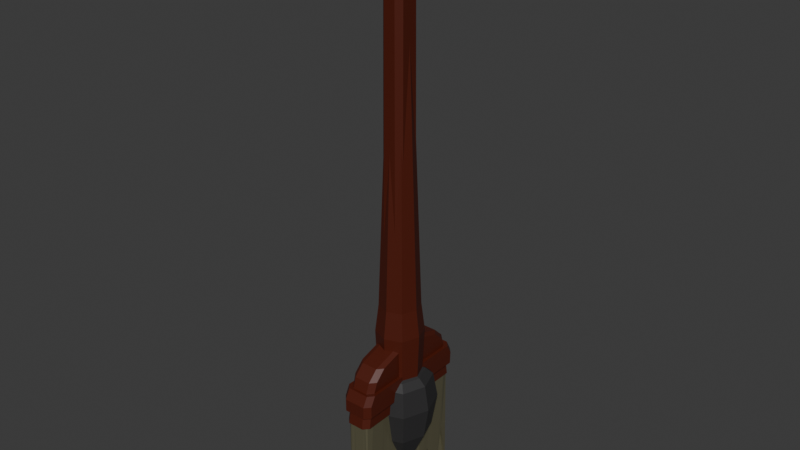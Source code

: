 # Source: paintbrush.blend  (saved by Blender 4.0.36; exported with 4.5.12 LTS)
import bpy
from mathutils import Matrix  # noqa: F401  (used for matrix-valued properties, if any)

bpy.ops.wm.read_factory_settings(use_empty=True)
scene = bpy.context.scene
scene.name = 'Scene'

# ---- collections
col_collection = bpy.data.collections.new('Collection'); scene.collection.children.link(col_collection)

# ---- materials (node trees are filled in below, after node groups)
mat_brush_gery01 = bpy.data.materials.new('Brush_Gery01')
mat_brush_gery01.use_transparent_shadow = False
mat_wood_brown1 = bpy.data.materials.new('Wood_Brown1')
mat_wood_brown1.alpha_threshold = 0.0
mat_wood_brown1.use_transparent_shadow = False
mat_wood_brown1.roughness = 0.5
mat_wood_brown1.line_color = (0.0, 0.0, 0.0, 1.0)
mat_brush_thick = bpy.data.materials.new('Brush_thick')
mat_brush_thick.use_transparent_shadow = False

# ---- material node trees
mat_brush_gery01.use_nodes = True; mat_brush_gery01.node_tree.nodes.clear()
_N = mat_brush_gery01.node_tree.nodes; _L = mat_brush_gery01.node_tree.links
n0 = _N.new('ShaderNodeBsdfPrincipled'); n0.name = 'Principled BSDF'; n0.location = (10, 300)
n0.inputs[0].default_value = (0.03097, 0.03003, 0.03103, 1.0)
n0.inputs[3].default_value = 1.45
n1 = _N.new('ShaderNodeOutputMaterial'); n1.name = 'Material Output'; n1.location = (300, 300)
_L.new(n0.outputs[0], n1.inputs[0])
n1.is_active_output = True
mat_wood_brown1.use_nodes = True; mat_wood_brown1.node_tree.nodes.clear()
_N = mat_wood_brown1.node_tree.nodes; _L = mat_wood_brown1.node_tree.links
n0 = _N.new('ShaderNodeOutputMaterial'); n0.name = 'Material Output'; n0.location = (300, 300)
n1 = _N.new('ShaderNodeBsdfPrincipled'); n1.name = 'Principled BSDF'; n1.location = (10, 300)
n1.inputs[0].default_value = (0.08007, 0.01073, 0.003378, 1.0)
n1.inputs[3].default_value = 1.45
_L.new(n1.outputs[0], n0.inputs[0])
n0.is_active_output = True
mat_brush_thick.use_nodes = True; mat_brush_thick.node_tree.nodes.clear()
_N = mat_brush_thick.node_tree.nodes; _L = mat_brush_thick.node_tree.links
n0 = _N.new('ShaderNodeBsdfPrincipled'); n0.name = 'Principled BSDF'; n0.location = (10, 300)
n0.inputs[0].default_value = (0.1928, 0.1793, 0.1086, 1.0)
n0.inputs[1].default_value = 0.4653
n0.inputs[2].default_value = 0.1616
n0.inputs[3].default_value = 1.45
n1 = _N.new('ShaderNodeOutputMaterial'); n1.name = 'Material Output'; n1.location = (300, 300)
_L.new(n0.outputs[0], n1.inputs[0])
n1.is_active_output = True

# ---- world
world_world = bpy.data.worlds.new('World'); scene.world = world_world
world_world.use_nodes = True; world_world.node_tree.nodes.clear()
_N = world_world.node_tree.nodes; _L = world_world.node_tree.links
n0 = _N.new('ShaderNodeOutputWorld'); n0.name = 'World Output'; n0.location = (300, 300)
n1 = _N.new('ShaderNodeBackground'); n1.name = 'Background'; n1.location = (10, 300)
n1.inputs[0].default_value = (0.05088, 0.05088, 0.05088, 1.0)
_L.new(n1.outputs[0], n0.inputs[0])
n0.is_active_output = True
world_world.color = (0.05088, 0.05088, 0.05088)
world_world.use_sun_shadow = False
world_world.sun_shadow_jitter_overblur = 0.0

# ---- meshes
me_cube_001 = bpy.data.meshes.new('Cube.001')
me_cube_001.from_pydata([(-0.001367, -0.001367, -0.09585), (-0.01039, -0.01039, 0.01555), (-0.001367, 0.001367, -0.09585), (-0.01039, 0.01039, 0.01555), (0.001367, -0.001367, -0.09585), (0.01039, -0.01039, 0.01555), (0.001367, 0.001367, -0.09585), (0.01039, 0.01039, 0.01555), (5.926e-11, 0.001864, -0.0958), (-2.641e-12, 0.01416, 0.0155), (5.926e-11, -0.001864, -0.0958), (-2.641e-12, -0.01416, 0.0155), (-0.001864, 2.963e-11, -0.0958), (-0.01416, 0.0, 0.0155), (0.001864, 2.963e-11, -0.0958), (0.01416, 0.0, 0.0155), (-1.148e-12, 0.0, 0.01466), (-0.01359, -0.01359, 0.01324), (-0.01359, 0.01359, 0.01324), (0.01359, 0.01359, 0.01324), (0.01359, -0.01359, 0.01324), (-3.242e-12, -0.01853, 0.01319), (-3.242e-12, 0.01853, 0.01319), (0.01853, 0.0, 0.01319), (-0.01853, 0.0, 0.01319), (-0.01755, 0.01755, 0.008237), (0.01755, 0.01755, 0.008237), (0.01755, -0.01755, 0.008237), (-4.17e-12, -0.02392, 0.008154), (-4.17e-12, 0.02392, 0.008154), (0.02392, 6.548e-14, 0.008154), (-0.02392, 6.548e-14, 0.008154), (-0.01755, -0.01755, 0.008237), (-0.02004, 0.02004, -0.01133), (0.02004, 0.02004, -0.01133), (0.02004, -0.02004, -0.01133), (1.352e-13, -0.02726, -0.01161), (1.352e-13, 0.02726, -0.01161), (0.02726, 2.98e-12, -0.01161), (-0.02726, 2.98e-12, -0.01161), (-0.02004, -0.02004, -0.01133), (-0.01706, 0.01706, -0.03652), (0.01706, 0.01706, -0.03652), (0.01706, -0.01706, -0.03652), (4.708e-11, -0.02317, -0.03688), (4.708e-11, 0.02317, -0.03688), (0.02317, 1.109e-11, -0.03688), (-0.02317, 1.109e-11, -0.03688), (-0.01706, -0.01706, -0.03652), (0.0001981, -0.0004887, -0.09652), (0.0004887, 0.0001981, -0.09652), (-0.0001981, 0.0004887, -0.09652), (-0.0004887, -0.0001981, -0.09652), (-0.006312, 0.006312, -0.06811), (0.006312, 0.006312, -0.06811), (0.006312, -0.006312, -0.06811), (4.914e-11, -0.008584, -0.06813), (4.914e-11, 0.008584, -0.06813), (0.008584, 1.953e-11, -0.06813), (-0.008584, 1.953e-11, -0.06813), (-0.006312, -0.006312, -0.06811), (-0.002822, 0.002822, -0.08404), (0.002822, 0.002822, -0.08404), (0.002822, -0.002822, -0.08404), (6.153e-11, -0.003845, -0.08393), (6.153e-11, 0.003845, -0.08393), (0.003845, 2.589e-11, -0.08393), (-0.003845, 2.589e-11, -0.08393), (-0.002822, -0.002822, -0.08404), (-0.001819, 0.001819, -0.09057), (0.001819, 0.001819, -0.09057), (0.001819, -0.001819, -0.09057), (6.345e-11, -0.00248, -0.0905), (6.345e-11, 0.00248, -0.0905), (0.00248, 2.853e-11, -0.0905), (-0.00248, 2.853e-11, -0.0905), (-0.001819, -0.001819, -0.09057), (0.001738, 0.001738, 0.3633), (0.01091, 0.01091, -0.02037), (0.001738, -0.001738, 0.3633), (0.01091, -0.01091, -0.02037), (-0.001738, 0.001738, 0.3633), (-0.01091, 0.01091, -0.02037), (-0.001738, -0.001738, 0.3633), (-0.01091, -0.01091, -0.02037), (0.0, 0.01528, -0.02037), (0.0, -0.004683, 0.3602), (0.0, -0.01528, -0.02037), (0.0, 0.004683, 0.3602), (-0.01528, 0.0, -0.02037), (0.004683, 0.0, 0.3602), (-0.004683, 0.0, 0.3602), (0.01528, 0.0, -0.02037), (0.0, 0.0, -0.02037), (6.914e-10, 1.82e-11, 0.3633), (0.01091, 0.01091, 0.0701), (-0.01091, -0.01091, 0.0701), (0.01091, -0.01091, 0.0701), (-0.01091, 0.01091, 0.0701), (0.0, 0.01528, 0.0701), (0.0, -0.01528, 0.0701), (0.01528, 0.0, 0.0701), (-0.01528, 0.0, 0.0701), (0.01277, 0.01277, 0.04842), (0.01277, -0.01277, 0.04842), (-0.01277, 0.01277, 0.04842), (0.0, 0.01788, 0.04842), (0.0, -0.01788, 0.04842), (0.01788, 0.0, 0.04842), (-0.01788, 0.0, 0.04842), (-0.01277, -0.01277, 0.04842), (6.914e-10, -0.001738, 0.3633), (0.0, 0.003344, 0.3622), (-0.003344, 0.0, 0.3622), (0.001738, 1.82e-11, 0.3633), (-0.003344, -0.003344, 0.3622), (0.0, -0.003344, 0.3622), (0.003344, -0.003344, 0.3622), (-0.003344, 0.003344, 0.3622), (6.914e-10, 0.001738, 0.3633), (0.003344, 0.003344, 0.3622), (-0.001738, 1.82e-11, 0.3633), (0.003344, 0.0, 0.3622), (-0.007127, -0.007127, 0.2161), (0.007127, 0.007127, 0.2161), (0.007127, -0.007127, 0.2161), (-0.007127, 0.007127, 0.2161), (0.0, 0.00998, 0.2152), (0.0, -0.00998, 0.2152), (0.00998, 0.0, 0.2152), (-0.00998, 0.0, 0.2152), (0.009018, 0.009018, 0.1431), (0.009018, -0.009018, 0.1431), (-0.009018, 0.009018, 0.1431), (0.0, 0.01263, 0.1426), (0.0, -0.01263, 0.1426), (0.01263, 0.0, 0.1426), (-0.01263, 0.0, 0.1426), (-0.009018, -0.009018, 0.1431), (-0.005235, -0.005235, 0.2891), (0.005235, 0.005235, 0.2891), (0.005235, -0.005235, 0.2891), (-0.005235, 0.005235, 0.2891), (0.0, 0.007332, 0.2877), (0.0, -0.007332, 0.2877), (0.007332, 0.0, 0.2877), (-0.007332, 0.0, 0.2877)], [], [(24, 13, 3, 18), (22, 9, 7, 19), (23, 15, 5, 20), (21, 11, 1, 17), (16, 13, 1, 11), (15, 16, 11, 5), (20, 5, 11, 21), (18, 3, 9, 22), (7, 9, 16, 15), (9, 3, 13, 16), (19, 7, 15, 23), (17, 1, 13, 24), (32, 17, 24, 31), (26, 19, 23, 30), (25, 18, 22, 29), (27, 20, 21, 28), (28, 21, 17, 32), (30, 23, 20, 27), (29, 22, 19, 26), (31, 24, 18, 25), (39, 31, 25, 33), (37, 29, 26, 34), (38, 30, 27, 35), (36, 28, 32, 40), (35, 27, 28, 36), (33, 25, 29, 37), (34, 26, 30, 38), (40, 32, 31, 39), (48, 40, 39, 47), (42, 34, 38, 46), (41, 33, 37, 45), (43, 35, 36, 44), (44, 36, 40, 48), (46, 38, 35, 43), (45, 37, 34, 42), (47, 39, 33, 41), (59, 47, 41, 53), (57, 45, 42, 54), (58, 46, 43, 55), (56, 44, 48, 60), (55, 43, 44, 56), (53, 41, 45, 57), (54, 42, 46, 58), (60, 48, 47, 59), (0, 12, 52), (51, 52, 12, 2), (6, 14, 50), (14, 4, 49, 50), (4, 10, 49), (8, 6, 50, 51), (50, 49, 52, 51), (2, 8, 51), (10, 0, 52, 49), (68, 60, 59, 67), (62, 54, 58, 66), (61, 53, 57, 65), (63, 55, 56, 64), (64, 56, 60, 68), (66, 58, 55, 63), (65, 57, 54, 62), (67, 59, 53, 61), (75, 67, 61, 69), (73, 65, 62, 70), (74, 66, 63, 71), (72, 64, 68, 76), (71, 63, 64, 72), (69, 61, 65, 73), (70, 62, 66, 74), (76, 68, 67, 75), (0, 76, 75, 12), (6, 70, 74, 14), (2, 69, 73, 8), (4, 71, 72, 10), (10, 72, 76, 0), (14, 74, 71, 4), (8, 73, 70, 6), (12, 75, 69, 2), (116, 115, 86), (144, 86, 115, 139), (146, 91, 118, 142), (93, 92, 80, 87), (145, 90, 117, 141), (143, 88, 120, 140), (142, 118, 88, 143), (89, 93, 87, 84), (141, 117, 86, 144), (117, 116, 86), (120, 88, 112), (82, 85, 93, 89), (140, 120, 90, 145), (85, 78, 92, 93), (139, 115, 91, 146), (118, 91, 113), (110, 96, 102, 109), (103, 95, 101, 108), (104, 97, 100, 107), (105, 98, 99, 106), (106, 99, 95, 103), (108, 101, 97, 104), (109, 102, 98, 105), (107, 100, 96, 110), (87, 107, 110, 84), (89, 109, 105, 82), (92, 108, 104, 80), (85, 106, 103, 78), (82, 105, 106, 85), (80, 104, 107, 87), (78, 103, 108, 92), (84, 110, 109, 89), (113, 91, 115), (114, 94, 111, 79), (88, 118, 112), (77, 119, 94, 114), (94, 121, 83, 111), (119, 81, 121, 94), (90, 122, 117), (90, 120, 122), (111, 83, 115, 116), (79, 111, 116, 117), (81, 119, 112, 118), (119, 77, 120, 112), (83, 121, 113, 115), (121, 81, 118, 113), (114, 79, 117, 122), (77, 114, 122, 120), (138, 123, 130, 137), (131, 124, 129, 136), (132, 125, 128, 135), (133, 126, 127, 134), (134, 127, 124, 131), (136, 129, 125, 132), (137, 130, 126, 133), (135, 128, 123, 138), (100, 135, 138, 96), (102, 137, 133, 98), (101, 136, 132, 97), (99, 134, 131, 95), (98, 133, 134, 99), (97, 132, 135, 100), (95, 131, 136, 101), (96, 138, 137, 102), (123, 139, 146, 130), (124, 140, 145, 129), (125, 141, 144, 128), (126, 142, 143, 127), (127, 143, 140, 124), (129, 145, 141, 125), (130, 146, 142, 126), (128, 144, 139, 123)])
me_cube_001.polygons.foreach_set('material_index', [0, 0, 0, 0, 0, 0, 0, 0, 0, 0, 0, 0, 0, 0, 0, 0, 0, 0, 0, 0, 0, 0, 0, 0, 0, 0, 0, 0, 0, 0, 0, 0, 0, 0, 0, 0, 0, 0, 0, 0, 0, 0, 0, 0, 0, 0, 0, 0, 0, 0, 0, 0, 0, 0, 0, 0, 0, 0, 0, 0, 0, 0, 0, 0, 0, 0, 0, 0, 0, 0, 0, 0, 0, 0, 0, 0, 0, 1, 1, 1, 1, 1, 1, 1, 1, 1, 1, 1, 1, 1, 1, 1, 1, 1, 1, 1, 1, 1, 1, 1, 1, 1, 1, 1, 1, 1, 1, 1, 1, 1, 1, 1, 1, 1, 1, 1, 1, 1, 1, 1, 1, 1, 1, 1, 1, 1, 1, 1, 1, 1, 1, 1, 1, 1, 1, 1, 1, 1, 1, 1, 1, 1, 1, 1, 1, 1, 1, 1, 1])
_uv = me_cube_001.uv_layers.new(name='UVMap')
_uv.uv.foreach_set('vector', [0.5988, 0.125, 0.625, 0.125, 0.625, 0.25, 0.5988, 0.25, 0.5988, 0.375, 0.625, 0.375, 0.625, 0.5, 0.5988, 0.5, 0.5988, 0.625, 0.625, 0.625, 0.625, 0.75, 0.5988, 0.75, 0.5988, 0.875, 0.625, 0.875, 0.625, 1.0, 0.5988, 1.0, 0.75, 0.625, 0.875, 0.625, 0.875, 0.75, 0.75, 0.75, 0.625, 0.625, 0.75, 0.625, 0.75, 0.75, 0.625, 0.75, 0.5988, 0.75, 0.625, 0.75, 0.625, 0.875, 0.5988, 0.875, 0.5988, 0.25, 0.625, 0.25, 0.625, 0.375, 0.5988, 0.375, 0.625, 0.5, 0.75, 0.5, 0.75, 0.625, 0.625, 0.625, 0.75, 0.5, 0.875, 0.5, 0.875, 0.625, 0.75, 0.625, 0.5988, 0.5, 0.625, 0.5, 0.625, 0.625, 0.5988, 0.625, 0.5988, 0.0, 0.625, 0.0, 0.625, 0.125, 0.5988, 0.125, 0.5686, 0.0, 0.5988, 0.0, 0.5988, 0.125, 0.5686, 0.125, 0.5686, 0.5, 0.5988, 0.5, 0.5988, 0.625, 0.5686, 0.625, 0.5686, 0.25, 0.5988, 0.25, 0.5988, 0.375, 0.5686, 0.375, 0.5686, 0.75, 0.5988, 0.75, 0.5988, 0.875, 0.5686, 0.875, 0.5686, 0.875, 0.5988, 0.875, 0.5988, 1.0, 0.5686, 1.0, 0.5686, 0.625, 0.5988, 0.625, 0.5988, 0.75, 0.5686, 0.75, 0.5686, 0.375, 0.5988, 0.375, 0.5988, 0.5, 0.5686, 0.5, 0.5686, 0.125, 0.5988, 0.125, 0.5988, 0.25, 0.5686, 0.25, 0.505, 0.125, 0.5686, 0.125, 0.5686, 0.25, 0.505, 0.25, 0.505, 0.375, 0.5686, 0.375, 0.5686, 0.5, 0.505, 0.5, 0.505, 0.625, 0.5686, 0.625, 0.5686, 0.75, 0.505, 0.75, 0.505, 0.875, 0.5686, 0.875, 0.5686, 1.0, 0.505, 1.0, 0.505, 0.75, 0.5686, 0.75, 0.5686, 0.875, 0.505, 0.875, 0.505, 0.25, 0.5686, 0.25, 0.5686, 0.375, 0.505, 0.375, 0.505, 0.5, 0.5686, 0.5, 0.5686, 0.625, 0.505, 0.625, 0.505, 0.0, 0.5686, 0.0, 0.5686, 0.125, 0.505, 0.125, 0.4427, 0.0, 0.505, 0.0, 0.505, 0.125, 0.4427, 0.125, 0.4427, 0.5, 0.505, 0.5, 0.505, 0.625, 0.4427, 0.625, 0.4427, 0.25, 0.505, 0.25, 0.505, 0.375, 0.4427, 0.375, 0.4427, 0.75, 0.505, 0.75, 0.505, 0.875, 0.4427, 0.875, 0.4427, 0.875, 0.505, 0.875, 0.505, 1.0, 0.4427, 1.0, 0.4427, 0.625, 0.505, 0.625, 0.505, 0.75, 0.4427, 0.75, 0.4427, 0.375, 0.505, 0.375, 0.505, 0.5, 0.4427, 0.5, 0.4427, 0.125, 0.505, 0.125, 0.505, 0.25, 0.4427, 0.25, 0.4181, 0.125, 0.4427, 0.125, 0.4427, 0.25, 0.4181, 0.25, 0.4181, 0.375, 0.4427, 0.375, 0.4427, 0.5, 0.4181, 0.5, 0.4181, 0.625, 0.4427, 0.625, 0.4427, 0.75, 0.4181, 0.75, 0.4181, 0.875, 0.4427, 0.875, 0.4427, 1.0, 0.4181, 1.0, 0.4181, 0.75, 0.4427, 0.75, 0.4427, 0.875, 0.4181, 0.875, 0.4181, 0.25, 0.4427, 0.25, 0.4427, 0.375, 0.4181, 0.375, 0.4181, 0.5, 0.4427, 0.5, 0.4427, 0.625, 0.4181, 0.625, 0.4181, 0.0, 0.4427, 0.0, 0.4427, 0.125, 0.4181, 0.125, 0.125, 0.75, 0.125, 0.625, 0.1956, 0.6603, 0.2009, 0.538, 0.1956, 0.6603, 0.125, 0.625, 0.125, 0.5, 0.375, 0.5, 0.375, 0.625, 0.3044, 0.5897, 0.375, 0.625, 0.375, 0.75, 0.2991, 0.712, 0.3044, 0.5897, 0.375, 0.75, 0.25, 0.75, 0.2991, 0.712, 0.25, 0.5, 0.375, 0.5, 0.3044, 0.5897, 0.2009, 0.538, 0.3044, 0.5897, 0.2991, 0.712, 0.1956, 0.6603, 0.2009, 0.538, 0.125, 0.5, 0.25, 0.5, 0.2009, 0.538, 0.25, 0.75, 0.125, 0.75, 0.1956, 0.6603, 0.2991, 0.712, 0.4003, 0.0, 0.4181, 0.0, 0.4181, 0.125, 0.4003, 0.125, 0.4003, 0.5, 0.4181, 0.5, 0.4181, 0.625, 0.4003, 0.625, 0.4003, 0.25, 0.4181, 0.25, 0.4181, 0.375, 0.4003, 0.375, 0.4003, 0.75, 0.4181, 0.75, 0.4181, 0.875, 0.4003, 0.875, 0.4003, 0.875, 0.4181, 0.875, 0.4181, 1.0, 0.4003, 1.0, 0.4003, 0.625, 0.4181, 0.625, 0.4181, 0.75, 0.4003, 0.75, 0.4003, 0.375, 0.4181, 0.375, 0.4181, 0.5, 0.4003, 0.5, 0.4003, 0.125, 0.4181, 0.125, 0.4181, 0.25, 0.4003, 0.25, 0.3884, 0.125, 0.4003, 0.125, 0.4003, 0.25, 0.3884, 0.25, 0.3884, 0.375, 0.4003, 0.375, 0.4003, 0.5, 0.3884, 0.5, 0.3884, 0.625, 0.4003, 0.625, 0.4003, 0.75, 0.3884, 0.75, 0.3884, 0.875, 0.4003, 0.875, 0.4003, 1.0, 0.3884, 1.0, 0.3884, 0.75, 0.4003, 0.75, 0.4003, 0.875, 0.3884, 0.875, 0.3884, 0.25, 0.4003, 0.25, 0.4003, 0.375, 0.3884, 0.375, 0.3884, 0.5, 0.4003, 0.5, 0.4003, 0.625, 0.3884, 0.625, 0.3884, 0.0, 0.4003, 0.0, 0.4003, 0.125, 0.3884, 0.125, 0.375, 0.0, 0.3884, 0.0, 0.3884, 0.125, 0.375, 0.125, 0.375, 0.5, 0.3884, 0.5, 0.3884, 0.625, 0.375, 0.625, 0.375, 0.25, 0.3884, 0.25, 0.3884, 0.375, 0.375, 0.375, 0.375, 0.75, 0.3884, 0.75, 0.3884, 0.875, 0.375, 0.875, 0.375, 0.875, 0.3884, 0.875, 0.3884, 1.0, 0.375, 1.0, 0.375, 0.625, 0.3884, 0.625, 0.3884, 0.75, 0.375, 0.75, 0.375, 0.375, 0.3884, 0.375, 0.3884, 0.5, 0.375, 0.5, 0.375, 0.125, 0.3884, 0.125, 0.3884, 0.25, 0.375, 0.25, 0.75, 0.7143, 0.875, 0.75, 0.75, 0.75, 0.5774, 0.875, 0.625, 0.875, 0.625, 1.0, 0.5774, 1.0, 0.5774, 0.125, 0.625, 0.125, 0.625, 0.25, 0.5774, 0.25, 0.25, 0.625, 0.375, 0.625, 0.375, 0.75, 0.25, 0.75, 0.5774, 0.625, 0.625, 0.625, 0.625, 0.75, 0.5774, 0.75, 0.5774, 0.375, 0.625, 0.375, 0.625, 0.5, 0.5774, 0.5, 0.5774, 0.25, 0.625, 0.25, 0.625, 0.375, 0.5774, 0.375, 0.125, 0.625, 0.25, 0.625, 0.25, 0.75, 0.125, 0.75, 0.5774, 0.75, 0.625, 0.75, 0.625, 0.875, 0.5774, 0.875, 0.625, 0.75, 0.75, 0.7143, 0.75, 0.75, 0.625, 0.5, 0.75, 0.5, 0.75, 0.5357, 0.125, 0.5, 0.25, 0.5, 0.25, 0.625, 0.125, 0.625, 0.5774, 0.5, 0.625, 0.5, 0.625, 0.625, 0.5774, 0.625, 0.25, 0.5, 0.375, 0.5, 0.375, 0.625, 0.25, 0.625, 0.5774, 0.0, 0.625, 0.0, 0.625, 0.125, 0.5774, 0.125, 0.875, 0.5, 0.875, 0.625, 0.8393, 0.625, 0.4202, 0.0, 0.4344, 0.0, 0.4344, 0.125, 0.4202, 0.125, 0.4202, 0.5, 0.4344, 0.5, 0.4344, 0.625, 0.4202, 0.625, 0.4202, 0.75, 0.4344, 0.75, 0.4344, 0.875, 0.4202, 0.875, 0.4202, 0.25, 0.4344, 0.25, 0.4344, 0.375, 0.4202, 0.375, 0.4202, 0.375, 0.4344, 0.375, 0.4344, 0.5, 0.4202, 0.5, 0.4202, 0.625, 0.4344, 0.625, 0.4344, 0.75, 0.4202, 0.75, 0.4202, 0.125, 0.4344, 0.125, 0.4344, 0.25, 0.4202, 0.25, 0.4202, 0.875, 0.4344, 0.875, 0.4344, 1.0, 0.4202, 1.0, 0.375, 0.875, 0.4202, 0.875, 0.4202, 1.0, 0.375, 1.0, 0.375, 0.125, 0.4202, 0.125, 0.4202, 0.25, 0.375, 0.25, 0.375, 0.625, 0.4202, 0.625, 0.4202, 0.75, 0.375, 0.75, 0.375, 0.375, 0.4202, 0.375, 0.4202, 0.5, 0.375, 0.5, 0.375, 0.25, 0.4202, 0.25, 0.4202, 0.375, 0.375, 0.375, 0.375, 0.75, 0.4202, 0.75, 0.4202, 0.875, 0.375, 0.875, 0.375, 0.5, 0.4202, 0.5, 0.4202, 0.625, 0.375, 0.625, 0.375, 0.0, 0.4202, 0.0, 0.4202, 0.125, 0.375, 0.125, 0.8393, 0.625, 0.875, 0.625, 0.875, 0.75, 0.6923, 0.625, 0.75, 0.625, 0.75, 0.6827, 0.6773, 0.6977, 0.75, 0.5, 0.875, 0.5, 0.75, 0.5357, 0.6773, 0.5523, 0.75, 0.5673, 0.75, 0.625, 0.6923, 0.625, 0.75, 0.625, 0.8077, 0.625, 0.8227, 0.6977, 0.75, 0.6827, 0.75, 0.5673, 0.8227, 0.5523, 0.8077, 0.625, 0.75, 0.625, 0.625, 0.625, 0.6607, 0.625, 0.625, 0.75, 0.625, 0.625, 0.625, 0.5, 0.6607, 0.625, 0.75, 0.6827, 0.8227, 0.6977, 0.875, 0.75, 0.75, 0.7143, 0.6773, 0.6977, 0.75, 0.6827, 0.75, 0.7143, 0.625, 0.75, 0.8227, 0.5523, 0.75, 0.5673, 0.75, 0.5357, 0.875, 0.5, 0.75, 0.5673, 0.6773, 0.5523, 0.625, 0.5, 0.75, 0.5357, 0.8227, 0.6977, 0.8077, 0.625, 0.8393, 0.625, 0.875, 0.75, 0.8077, 0.625, 0.8227, 0.5523, 0.875, 0.5, 0.8393, 0.625, 0.6923, 0.625, 0.6773, 0.6977, 0.625, 0.75, 0.6607, 0.625, 0.6773, 0.5523, 0.6923, 0.625, 0.6607, 0.625, 0.625, 0.5, 0.4821, 0.0, 0.5297, 0.0, 0.5297, 0.125, 0.4821, 0.125, 0.4821, 0.5, 0.5297, 0.5, 0.5297, 0.625, 0.4821, 0.625, 0.4821, 0.75, 0.5297, 0.75, 0.5297, 0.875, 0.4821, 0.875, 0.4821, 0.25, 0.5297, 0.25, 0.5297, 0.375, 0.4821, 0.375, 0.4821, 0.375, 0.5297, 0.375, 0.5297, 0.5, 0.4821, 0.5, 0.4821, 0.625, 0.5297, 0.625, 0.5297, 0.75, 0.4821, 0.75, 0.4821, 0.125, 0.5297, 0.125, 0.5297, 0.25, 0.4821, 0.25, 0.4821, 0.875, 0.5297, 0.875, 0.5297, 1.0, 0.4821, 1.0, 0.4344, 0.875, 0.4821, 0.875, 0.4821, 1.0, 0.4344, 1.0, 0.4344, 0.125, 0.4821, 0.125, 0.4821, 0.25, 0.4344, 0.25, 0.4344, 0.625, 0.4821, 0.625, 0.4821, 0.75, 0.4344, 0.75, 0.4344, 0.375, 0.4821, 0.375, 0.4821, 0.5, 0.4344, 0.5, 0.4344, 0.25, 0.4821, 0.25, 0.4821, 0.375, 0.4344, 0.375, 0.4344, 0.75, 0.4821, 0.75, 0.4821, 0.875, 0.4344, 0.875, 0.4344, 0.5, 0.4821, 0.5, 0.4821, 0.625, 0.4344, 0.625, 0.4344, 0.0, 0.4821, 0.0, 0.4821, 0.125, 0.4344, 0.125, 0.5297, 0.0, 0.5774, 0.0, 0.5774, 0.125, 0.5297, 0.125, 0.5297, 0.5, 0.5774, 0.5, 0.5774, 0.625, 0.5297, 0.625, 0.5297, 0.75, 0.5774, 0.75, 0.5774, 0.875, 0.5297, 0.875, 0.5297, 0.25, 0.5774, 0.25, 0.5774, 0.375, 0.5297, 0.375, 0.5297, 0.375, 0.5774, 0.375, 0.5774, 0.5, 0.5297, 0.5, 0.5297, 0.625, 0.5774, 0.625, 0.5774, 0.75, 0.5297, 0.75, 0.5297, 0.125, 0.5774, 0.125, 0.5774, 0.25, 0.5297, 0.25, 0.5297, 0.875, 0.5774, 0.875, 0.5774, 1.0, 0.5297, 1.0])
me_cube_001.materials.append(mat_brush_gery01)
me_cube_001.materials.append(mat_wood_brown1)
me_cube_001.update()
me_cube = bpy.data.meshes.new('Cube')
me_cube.from_pydata([(0.0213, -0.02752, 3.626), (-0.02119, -0.02752, 3.626), (0.02126, 0.02752, 3.626), (-0.02119, 0.02752, 3.626), (0.09975, -0.456, -0.1), (0.06011, -0.4974, -0.1), (0.1002, -0.08896, 0.3996), (0.06187, -0.1297, 0.3996), (0.06158, -0.3376, 0.3361), (0.1001, -0.2941, 0.3361), (0.06123, -0.4175, 0.257), (0.1, -0.3744, 0.257), (0.04007, -0.1013, 3.558), (0.07826, -0.06154, 3.558), (0.0111, -0.0639, 3.614), (0.04937, -0.024, 3.614), (0.02748, -0.03552, 3.623), (0.08921, -0.07534, 0.4367), (0.05105, -0.1155, 0.4367), (0.09682, -0.4407, 0.002835), (0.05694, -0.4822, 0.002835), (0.09695, -0.4006, 0.1759), (0.05776, -0.4435, 0.1759), (0.08074, -0.5032, 0.09997), (0.1204, -0.4613, 0.09997), (0.08097, -0.4635, 0.1763), (0.1206, -0.421, 0.1763), (0.1204, -0.4611, 0.002772), (0.08061, -0.5029, 0.002773), (0.04382, -0.106, 2.518), (0.08191, -0.06636, 2.518), (0.08556, -0.07096, 1.477), (0.04748, -0.1108, 1.477), (0.05184, 0.4974, -0.1), (0.09427, 0.4535, -0.1), (0.05943, 0.1297, 0.3996), (0.1, 0.08657, 0.3996), (0.1, 0.2915, 0.3361), (0.05927, 0.3376, 0.3361), (0.1, 0.3718, 0.257), (0.05898, 0.4175, 0.257), (0.03768, 0.1013, 3.558), (0.07817, 0.0592, 3.558), (0.04933, 0.02166, 3.614), (0.008758, 0.0639, 3.614), (0.02612, 0.03383, 3.624), (0.04863, 0.1155, 0.4367), (0.0891, 0.07298, 0.4367), (0.05176, 0.4822, 0.002835), (0.09417, 0.4381, 0.002835), (0.09695, 0.3981, 0.1759), (0.05548, 0.4435, 0.1759), (0.07846, 0.5032, 0.09997), (0.1204, 0.4587, 0.09997), (0.07477, 0.5032, 0.002774), (0.1171, 0.4589, 0.002773), (0.1206, 0.4185, 0.1763), (0.07868, 0.4635, 0.1763), (0.04507, 0.1108, 1.477), (0.08546, 0.06862, 1.477), (0.08181, 0.06402, 2.518), (0.04142, 0.106, 2.518), (-0.09445, 0.4544, -0.1), (-0.0529, 0.4974, -0.1), (-0.1, 0.08745, 0.3996), (-0.06027, 0.1297, 0.3996), (-0.06016, 0.3376, 0.3361), (-0.1001, 0.2924, 0.3361), (-0.0599, 0.4175, 0.257), (-0.1001, 0.3728, 0.257), (-0.03849, 0.1013, 3.558), (-0.07811, 0.06007, 3.558), (-0.00954, 0.0639, 3.614), (-0.04925, 0.02252, 3.614), (-0.02654, 0.03446, 3.624), (-0.08906, 0.07385, 0.4367), (-0.04945, 0.1155, 0.4367), (-0.09426, 0.439, 0.002835), (-0.05272, 0.4822, 0.002835), (-0.05637, 0.4435, 0.1759), (-0.097, 0.399, 0.1759), (-0.1204, 0.4596, 0.09996), (-0.07931, 0.5032, 0.09996), (-0.1172, 0.4598, 0.002775), (-0.07575, 0.5032, 0.002775), (-0.07958, 0.4635, 0.1763), (-0.1207, 0.4194, 0.1763), (-0.04223, 0.106, 2.518), (-0.08176, 0.06488, 2.518), (-0.08541, 0.06948, 1.477), (-0.04589, 0.1108, 1.477), (-0.06447, -0.4974, -0.1), (-0.09979, -0.4605, -0.1), (-0.06587, -0.1297, 0.3996), (-0.1, -0.09342, 0.3996), (-0.1004, -0.2988, 0.3361), (-0.06612, -0.3376, 0.3361), (-0.1006, -0.3791, 0.257), (-0.06606, -0.4175, 0.257), (-0.04408, -0.1013, 3.558), (-0.07811, -0.06589, 3.558), (-0.04925, -0.02837, 3.614), (-0.01514, -0.0639, 3.614), (-0.02974, -0.03861, 3.622), (-0.05504, -0.1155, 0.4367), (-0.08906, -0.07973, 0.4367), (-0.09684, -0.4452, 0.002835), (-0.06132, -0.4822, 0.002835), (-0.06233, -0.4435, 0.1759), (-0.09722, -0.4053, 0.1759), (-0.08496, -0.5029, 0.002774), (-0.1204, -0.4656, 0.002775), (-0.08507, -0.5032, 0.09996), (-0.1204, -0.4659, 0.09996), (-0.121, -0.4257, 0.1763), (-0.08565, -0.4634, 0.1763), (-0.05146, -0.1108, 1.477), (-0.08541, -0.07531, 1.477), (-0.08176, -0.0707, 2.518), (-0.04781, -0.106, 2.518)], [], [(108, 22, 10, 98), (84, 82, 52, 54), (116, 32, 29, 119), (38, 66, 65, 35), (19, 49, 55, 27), (111, 113, 81, 83), (71, 100, 101, 73), (6, 36, 47, 17), (9, 37, 36, 6), (35, 65, 76, 46), (88, 118, 100, 71), (119, 29, 12, 99), (11, 39, 37, 9), (104, 18, 32, 116), (80, 109, 97, 69), (21, 50, 39, 11), (103, 102, 14, 16, 0, 1), (51, 79, 68, 40), (41, 70, 72, 44), (61, 87, 70, 41), (30, 60, 42, 13), (13, 42, 43, 15), (45, 44, 72, 74, 3, 2), (107, 20, 28, 110), (99, 12, 14, 102), (74, 73, 101, 103, 1, 3), (2, 3, 1, 0), (109, 80, 86, 114), (16, 15, 43, 45, 2, 0), (79, 51, 57, 85), (40, 68, 66, 38), (64, 94, 105, 75), (96, 8, 7, 93), (98, 10, 8, 96), (34, 49, 19, 4), (69, 97, 95, 67), (63, 78, 48, 33), (93, 7, 18, 104), (48, 78, 84, 54), (112, 23, 25, 115), (50, 21, 26, 56), (77, 106, 111, 83), (55, 53, 24, 27), (52, 82, 85, 57), (81, 113, 114, 86), (24, 53, 56, 26), (28, 23, 112, 110), (17, 47, 59, 31), (31, 59, 60, 30), (22, 108, 115, 25), (46, 76, 90, 58), (58, 90, 87, 61), (75, 105, 117, 89), (89, 117, 118, 88), (14, 15, 16), (20, 5, 4, 19), (22, 25, 26, 21), (7, 8, 9, 6), (8, 10, 11, 9), (18, 7, 6, 17), (13, 15, 14, 12), (32, 18, 17, 31), (10, 22, 21, 11), (28, 20, 19, 27), (25, 23, 24, 26), (23, 28, 27, 24), (12, 29, 30, 13), (29, 32, 31, 30), (62, 63, 33, 34, 4, 5, 91, 92), (43, 44, 45), (49, 34, 33, 48), (38, 35, 36, 37), (40, 38, 37, 39), (51, 40, 39, 50), (61, 41, 42, 60), (43, 42, 41, 44), (35, 46, 47, 36), (50, 56, 57, 51), (48, 54, 55, 49), (53, 55, 54, 52), (52, 57, 56, 53), (46, 58, 59, 47), (58, 61, 60, 59), (5, 20, 107, 91), (72, 73, 74), (78, 63, 62, 77), (84, 78, 77, 83), (67, 64, 65, 66), (69, 67, 66, 68), (80, 69, 68, 79), (76, 65, 64, 75), (72, 70, 71, 73), (90, 76, 75, 89), (86, 80, 79, 85), (82, 84, 83, 81), (81, 86, 85, 82), (70, 87, 88, 71), (87, 90, 89, 88), (67, 95, 94, 64), (101, 102, 103), (107, 110, 111, 106), (94, 95, 96, 93), (95, 97, 98, 96), (119, 99, 100, 118), (99, 102, 101, 100), (93, 104, 105, 94), (115, 108, 109, 114), (91, 107, 106, 92), (97, 109, 108, 98), (110, 112, 113, 111), (114, 113, 112, 115), (104, 116, 117, 105), (116, 119, 118, 117), (92, 106, 77, 62)])
_uv = me_cube.uv_layers.new(name='UVMap')
_uv.uv.foreach_set('vector', [0.625, 0.9551, 0.625, 0.8004, 0.625, 0.7983, 0.625, 0.957, 0.5, 0.2941, 0.625, 0.2927, 0.625, 0.4564, 0.5, 0.4549, 0.625, 0.9504, 0.625, 0.8057, 0.625, 0.8082, 0.625, 0.9481, 0.625, 0.4491, 0.625, 0.2999, 0.625, 0.2997, 0.625, 0.4493, 0.5, 0.7392, 0.5, 0.5114, 0.5, 0.511, 0.5, 0.7396, 0.5, 0.009253, 0.625, 0.009285, 0.625, 0.2392, 0.5, 0.2392, 0.625, 0.1991, 0.625, 0.0437, 0.625, 0.06951, 0.625, 0.1691, 0.625, 0.7108, 0.625, 0.5416, 0.625, 0.546, 0.625, 0.7065, 0.625, 0.7339, 0.625, 0.5171, 0.625, 0.5416, 0.625, 0.7108, 0.625, 0.4493, 0.625, 0.2997, 0.625, 0.3056, 0.625, 0.4433, 0.625, 0.2015, 0.625, 0.04166, 0.625, 0.0437, 0.625, 0.1991, 0.625, 0.9481, 0.625, 0.8082, 0.625, 0.8111, 0.625, 0.9456, 0.625, 0.7371, 0.625, 0.5137, 0.625, 0.5171, 0.625, 0.7339, 0.625, 0.9523, 0.625, 0.8036, 0.625, 0.8057, 0.625, 0.9504, 0.625, 0.2375, 0.625, 0.01075, 0.625, 0.0115, 0.625, 0.2366, 0.625, 0.7379, 0.625, 0.5128, 0.625, 0.5137, 0.625, 0.7371, 0.625, 1.0, 0.625, 0.9136, 0.625, 0.8471, 0.625, 0.75, 0.625, 0.75, 0.625, 1.0, 0.625, 0.4465, 0.625, 0.3024, 0.625, 0.3002, 0.625, 0.4487, 0.625, 0.4353, 0.625, 0.3134, 0.625, 0.3507, 0.625, 0.3972, 0.625, 0.4383, 0.625, 0.3104, 0.625, 0.3134, 0.625, 0.4353, 0.625, 0.7032, 0.625, 0.5495, 0.625, 0.552, 0.625, 0.7009, 0.625, 0.7009, 0.625, 0.552, 0.625, 0.5826, 0.625, 0.672, 0.625, 0.5, 0.625, 0.3972, 0.625, 0.3507, 0.625, 0.25, 0.625, 0.25, 0.625, 0.5, 0.5, 0.9541, 0.5, 0.8016, 0.5, 0.7914, 0.5, 0.9631, 0.625, 0.9456, 0.625, 0.8111, 0.625, 0.8471, 0.625, 0.9136, 0.625, 0.25, 0.625, 0.1691, 0.625, 0.06951, 0.625, 0.0, 0.625, 0.0, 0.625, 0.25, 0.625, 0.5, 0.875, 0.5, 0.875, 0.75, 0.625, 0.75, 0.625, 0.01075, 0.625, 0.2375, 0.625, 0.2381, 0.625, 0.01019, 0.625, 0.75, 0.625, 0.672, 0.625, 0.5826, 0.625, 0.5, 0.625, 0.5, 0.625, 0.75, 0.625, 0.3024, 0.625, 0.4465, 0.625, 0.4565, 0.625, 0.2926, 0.625, 0.4487, 0.625, 0.3002, 0.625, 0.2999, 0.625, 0.4491, 0.625, 0.2093, 0.625, 0.03495, 0.625, 0.0387, 0.625, 0.2049, 0.625, 0.9572, 0.625, 0.798, 0.625, 0.7979, 0.625, 0.9574, 0.625, 0.957, 0.625, 0.7983, 0.625, 0.798, 0.625, 0.9572, 0.375, 0.511, 0.5, 0.5114, 0.5, 0.7392, 0.375, 0.7396, 0.625, 0.2366, 0.625, 0.0115, 0.625, 0.01436, 0.625, 0.2333, 0.375, 0.3049, 0.5, 0.305, 0.5, 0.4438, 0.375, 0.444, 0.625, 0.9574, 0.625, 0.7979, 0.625, 0.8036, 0.625, 0.9523, 0.5, 0.4438, 0.5, 0.305, 0.5, 0.2941, 0.5, 0.4549, 0.625, 0.9633, 0.625, 0.7912, 0.625, 0.791, 0.625, 0.9634, 0.625, 0.5128, 0.625, 0.7379, 0.625, 0.7386, 0.625, 0.5121, 0.5, 0.2388, 0.5, 0.009592, 0.5, 0.009253, 0.5, 0.2392, 0.5, 0.511, 0.625, 0.511, 0.625, 0.7396, 0.5, 0.7396, 0.625, 0.4564, 0.625, 0.2927, 0.625, 0.2926, 0.625, 0.4565, 0.625, 0.2392, 0.625, 0.009285, 0.625, 0.01019, 0.625, 0.2381, 0.625, 0.7396, 0.625, 0.511, 0.625, 0.5121, 0.625, 0.7386, 0.5, 0.7914, 0.625, 0.7912, 0.625, 0.9633, 0.5, 0.9631, 0.625, 0.7065, 0.625, 0.546, 0.625, 0.5476, 0.625, 0.7051, 0.625, 0.7051, 0.625, 0.5476, 0.625, 0.5495, 0.625, 0.7032, 0.625, 0.8004, 0.625, 0.9551, 0.625, 0.9634, 0.625, 0.791, 0.625, 0.4433, 0.625, 0.3056, 0.625, 0.3078, 0.625, 0.4409, 0.625, 0.4409, 0.625, 0.3078, 0.625, 0.3104, 0.625, 0.4383, 0.625, 0.2049, 0.625, 0.0387, 0.625, 0.04, 0.625, 0.2034, 0.625, 0.2034, 0.625, 0.04, 0.625, 0.04166, 0.625, 0.2015, 0.625, 0.8471, 0.625, 0.7497, 0.625, 0.75, 0.5, 0.8016, 0.375, 0.7999, 0.375, 0.7396, 0.5, 0.7392, 0.625, 0.8004, 0.625, 0.791, 0.625, 0.7386, 0.625, 0.7379, 0.625, 0.7979, 0.625, 0.798, 0.625, 0.7339, 0.625, 0.7108, 0.625, 0.798, 0.625, 0.7983, 0.625, 0.7371, 0.625, 0.7339, 0.625, 0.8036, 0.625, 0.7979, 0.625, 0.7108, 0.625, 0.7065, 0.625, 0.7009, 0.625, 0.672, 0.625, 0.8471, 0.625, 0.8111, 0.625, 0.8057, 0.625, 0.8036, 0.625, 0.7065, 0.625, 0.7051, 0.625, 0.7983, 0.625, 0.8004, 0.625, 0.7379, 0.625, 0.7371, 0.5, 0.7914, 0.5, 0.8016, 0.5, 0.7392, 0.5, 0.7396, 0.625, 0.791, 0.625, 0.7912, 0.625, 0.7396, 0.625, 0.7386, 0.625, 0.7912, 0.5, 0.7914, 0.5, 0.7396, 0.625, 0.7396, 0.625, 0.8111, 0.625, 0.8082, 0.625, 0.7032, 0.625, 0.7009, 0.625, 0.8082, 0.625, 0.8057, 0.625, 0.7051, 0.625, 0.7032, 0.125, 0.5108, 0.1799, 0.5, 0.319, 0.5, 0.375, 0.511, 0.375, 0.7396, 0.3251, 0.75, 0.1694, 0.75, 0.125, 0.7407, 0.625, 0.5826, 0.625, 0.4954, 0.625, 0.5, 0.5, 0.5114, 0.375, 0.511, 0.375, 0.444, 0.5, 0.4438, 0.625, 0.4491, 0.625, 0.4493, 0.625, 0.5416, 0.625, 0.5171, 0.625, 0.4487, 0.625, 0.4491, 0.625, 0.5171, 0.625, 0.5137, 0.625, 0.4465, 0.625, 0.4487, 0.625, 0.5137, 0.625, 0.5128, 0.625, 0.4383, 0.625, 0.4353, 0.625, 0.552, 0.625, 0.5495, 0.625, 0.5826, 0.625, 0.552, 0.625, 0.4353, 0.625, 0.3972, 0.625, 0.4493, 0.625, 0.4433, 0.625, 0.546, 0.625, 0.5416, 0.625, 0.5128, 0.625, 0.5121, 0.625, 0.4565, 0.625, 0.4465, 0.5, 0.4438, 0.5, 0.4549, 0.5, 0.511, 0.5, 0.5114, 0.625, 0.511, 0.5, 0.511, 0.5, 0.4549, 0.625, 0.4564, 0.625, 0.4564, 0.625, 0.4565, 0.625, 0.5121, 0.625, 0.511, 0.625, 0.4433, 0.625, 0.4409, 0.625, 0.5476, 0.625, 0.546, 0.625, 0.4409, 0.625, 0.4383, 0.625, 0.5495, 0.625, 0.5476, 0.375, 0.7999, 0.5, 0.8016, 0.5, 0.9541, 0.375, 0.9556, 0.625, 0.3507, 0.625, 0.2465, 0.625, 0.25, 0.5, 0.305, 0.375, 0.3049, 0.375, 0.2392, 0.5, 0.2388, 0.5, 0.2941, 0.5, 0.305, 0.5, 0.2388, 0.5, 0.2392, 0.625, 0.2333, 0.625, 0.2093, 0.625, 0.2997, 0.625, 0.2999, 0.625, 0.2366, 0.625, 0.2333, 0.625, 0.2999, 0.625, 0.3002, 0.625, 0.2375, 0.625, 0.2366, 0.625, 0.3002, 0.625, 0.3024, 0.625, 0.3056, 0.625, 0.2997, 0.625, 0.2093, 0.625, 0.2049, 0.625, 0.3507, 0.625, 0.3134, 0.625, 0.1991, 0.625, 0.1691, 0.625, 0.3078, 0.625, 0.3056, 0.625, 0.2049, 0.625, 0.2034, 0.625, 0.2381, 0.625, 0.2375, 0.625, 0.3024, 0.625, 0.2926, 0.625, 0.2927, 0.5, 0.2941, 0.5, 0.2392, 0.625, 0.2392, 0.625, 0.2392, 0.625, 0.2381, 0.625, 0.2926, 0.625, 0.2927, 0.625, 0.3134, 0.625, 0.3104, 0.625, 0.2015, 0.625, 0.1991, 0.625, 0.3104, 0.625, 0.3078, 0.625, 0.2034, 0.625, 0.2015, 0.625, 0.2333, 0.625, 0.01436, 0.625, 0.03495, 0.625, 0.2093, 0.625, 0.06951, 0.625, 0.0, 0.625, 0.0, 0.5, 0.9541, 0.5, 0.9631, 0.5, 1.0, 0.5, 1.0, 0.625, 0.03495, 0.625, 0.01436, 0.625, 0.0, 0.625, 0.0, 0.625, 0.01436, 0.625, 0.0115, 0.625, 0.0, 0.625, 0.0, 0.625, 0.0, 0.625, 0.0, 0.625, 0.0437, 0.625, 0.04166, 0.625, 0.0, 0.625, 0.0, 0.625, 0.06951, 0.625, 0.0437, 0.625, 0.0, 0.625, 0.0, 0.625, 0.0387, 0.625, 0.03495, 0.625, 0.0, 0.625, 0.0, 0.625, 0.01075, 0.625, 0.01019, 0.3763, 0.0, 0.5, 0.0, 0.5, 0.009592, 0.375, 0.009264, 0.625, 0.0115, 0.625, 0.01075, 0.625, 0.0, 0.625, 0.0, 0.5, 0.0, 0.625, 0.0, 0.625, 0.009285, 0.5, 0.009253, 0.625, 0.01019, 0.625, 0.009285, 0.625, 0.0, 0.625, 0.0, 0.625, 0.0, 0.625, 0.0, 0.625, 0.04, 0.625, 0.0387, 0.625, 0.0, 0.625, 0.0, 0.625, 0.04166, 0.625, 0.04, 0.375, 0.009264, 0.5, 0.009592, 0.5, 0.2388, 0.375, 0.2392])
me_cube.materials.append(mat_wood_brown1)
me_cube.use_mirror_vertex_groups = False
me_cube.update()
me_cube_002 = bpy.data.meshes.new('Cube.002')
me_cube_002.from_pydata([(0.08157, 0.454, -0.09376), (0.08395, -0.4635, -0.09376), (-0.07721, 0.4571, -0.09376), (-0.08755, -0.4609, -0.09934), (-0.08716, 0.4602, -0.9581), (-0.08716, -0.4602, -0.9581), (0.08696, 0.4602, -0.9581), (0.08696, -0.4602, -0.9581), (-0.09043, 0.2352, -0.09376), (-0.09043, 1.163e-10, -0.09376), (-0.09043, -0.2352, -0.09376), (0.09043, -0.2352, -0.09376), (0.09043, 1.163e-10, -0.09376), (0.09043, 0.2352, -0.09376), (-0.08716, 0.2301, -0.9581), (-0.08716, 1.853e-09, -0.5156), (-0.08716, -0.2301, -0.9581), (0.08696, -0.2301, -0.9581), (0.08696, 1.853e-09, -0.9581), (0.08696, 0.2301, -0.6997), (0.03014, 0.4704, -0.09376), (-0.02847, 0.4704, -0.09376), (-0.03014, -0.4704, -0.09376), (0.03014, -0.4704, -0.09376), (0.02892, 0.4602, -0.9581), (-0.02912, 0.4602, -0.731), (-0.02912, -0.4602, -0.9581), (0.02892, -0.4602, -0.9581), (0.02892, 0.2301, -0.9581), (-0.02912, 0.2301, -0.9581), (0.02892, 1.853e-09, -0.731), (-0.02912, 1.853e-09, -0.9581), (0.02892, -0.2301, -0.9581), (-0.02912, -0.2301, -0.8016), (-0.03014, 0.2352, -0.09376), (0.03014, 0.2352, -0.09376), (-0.03014, 1.163e-10, -0.09376), (0.03014, 1.163e-10, -0.09376), (-0.03014, -0.2352, -0.09376), (0.03014, -0.2352, -0.09376), (-0.09043, -0.294, -0.09376), (-0.09043, -0.3528, -0.09376), (-0.09043, -0.4116, -0.09376), (-0.08716, -0.2876, -0.9581), (-0.08716, -0.3451, -0.731), (-0.08716, -0.4027, -0.9581), (0.09043, -0.4116, -0.09376), (0.09043, -0.3528, -0.09376), (0.09043, -0.294, -0.09376), (0.08696, -0.4027, -0.9581), (0.08696, -0.3451, -0.9581), (0.08696, -0.2876, -0.5868), (-0.02912, -0.2876, -0.9581), (-0.02912, -0.3451, -0.9581), (-0.02912, -0.4027, -0.9581), (0.02892, -0.2876, -0.9581), (0.02892, -0.3451, -0.9581), (0.02892, -0.4027, -0.7776), (-0.03014, -0.4116, -0.09376), (-0.03014, -0.3528, -0.09376), (-0.03014, -0.294, -0.09376), (0.03014, -0.4116, -0.09376), (0.03014, -0.3528, -0.09376), (0.03014, -0.294, -0.09376), (-0.09043, -0.0588, -0.09376), (-0.09043, -0.1176, -0.09376), (-0.09043, -0.1764, -0.09376), (0.09043, -0.1764, -0.09376), (0.09043, -0.1176, -0.09376), (0.09043, -0.0588, -0.09376), (-0.08716, -0.05752, -0.9581), (-0.08716, -0.115, -0.9581), (-0.08716, -0.1726, -0.2777), (0.08696, -0.1726, -0.9581), (0.08696, -0.115, -0.2777), (0.08696, -0.05752, -0.2777), (-0.03014, -0.1764, -0.09376), (-0.03014, -0.1176, -0.09376), (-0.03014, -0.0588, -0.09376), (0.03014, -0.1764, -0.09376), (0.03014, -0.1176, -0.09376), (0.03014, -0.0588, -0.09376), (-0.02912, -0.05752, -0.9581), (-0.02912, -0.115, -0.9581), (-0.02912, -0.1726, -0.9581), (0.02892, -0.05752, -0.9581), (0.02892, -0.115, -0.9581), (0.02892, -0.1726, -0.8016), (-0.09043, 0.1764, -0.09376), (-0.09043, 0.1176, -0.09376), (-0.09043, 0.0588, -0.09376), (0.09043, 0.0588, -0.09376), (0.09043, 0.1176, -0.09376), (0.09043, 0.1764, -0.09376), (-0.08716, 0.1726, -0.9581), (-0.08716, 0.115, -0.731), (-0.08716, 0.05752, -0.9581), (0.08696, 0.05752, -0.9581), (0.08696, 0.115, -0.4981), (0.08696, 0.1726, -0.9581), (-0.03014, 0.0588, -0.09376), (-0.03014, 0.1176, -0.09376), (-0.03014, 0.1764, -0.09376), (0.03014, 0.0588, -0.09376), (0.03014, 0.1176, -0.09376), (0.03014, 0.1764, -0.09376), (-0.02912, 0.1726, -0.7776), (-0.02912, 0.115, -0.9581), (-0.02912, 0.05752, -0.9581), (0.02892, 0.1726, -0.9581), (0.02892, 0.115, -0.9581), (0.02892, 0.05752, -0.9581), (0.09043, 0.294, -0.09376), (0.09043, 0.3528, -0.09376), (0.09043, 0.4116, -0.09376), (0.08696, 0.2876, -0.9581), (0.08696, 0.3451, -0.9581), (0.08696, 0.4027, -0.5868), (-0.09043, 0.4116, -0.09376), (-0.09043, 0.3528, -0.09376), (-0.09043, 0.294, -0.09376), (-0.08716, 0.4027, -0.9581), (-0.08716, 0.3451, -0.5868), (-0.08716, 0.2876, -0.3475), (-0.03014, 0.294, -0.09376), (-0.03014, 0.3528, -0.09376), (-0.03014, 0.4116, -0.09376), (0.03014, 0.294, -0.09376), (0.03014, 0.3528, -0.09376), (0.03014, 0.4116, -0.09376), (-0.02912, 0.4027, -0.9581), (-0.02912, 0.3451, -0.9581), (-0.02912, 0.2876, -0.9581), (0.02892, 0.4027, -0.9581), (0.02892, 0.3451, -0.9581), (0.02892, 0.2876, -0.9581), (-0.04738, 0.4704, -0.09376), (-0.0583, 0.4704, -0.09376), (-0.04847, 0.4602, -0.9581), (-0.06782, 0.4602, -0.9581), (-0.04847, 0.2301, -0.731), (-0.06782, 0.2301, -0.9581), (-0.04847, 1.853e-09, -0.9581), (-0.06782, 1.853e-09, -0.9581), (-0.04847, -0.2301, -0.9581), (-0.06782, -0.2301, -0.731), (-0.07034, -0.4704, -0.09376), (-0.05024, -0.4704, -0.09376), (-0.06782, -0.4602, -0.9581), (-0.04847, -0.4602, -0.731), (-0.07034, 0.2352, -0.09376), (-0.05024, 0.2352, -0.09376), (-0.07034, 1.163e-10, -0.09376), (-0.05024, 1.163e-10, -0.09376), (-0.07034, -0.2352, -0.09376), (-0.05024, -0.2352, -0.09376), (-0.07034, -0.294, -0.09376), (-0.05024, -0.294, -0.09376), (-0.07034, -0.3528, -0.09376), (-0.05024, -0.3528, -0.09376), (-0.07034, -0.4116, -0.09376), (-0.05024, -0.4116, -0.09376), (-0.04847, -0.2876, -0.9581), (-0.06782, -0.2876, -0.9581), (-0.04847, -0.3451, -0.9581), (-0.06782, -0.3451, -0.9581), (-0.04847, -0.4027, -0.9581), (-0.06782, -0.4027, -0.9581), (-0.04847, -0.05752, -0.9581), (-0.06782, -0.05752, -0.9581), (-0.04847, -0.115, -0.731), (-0.06782, -0.115, -0.9581), (-0.04847, -0.1726, -0.9581), (-0.06782, -0.1726, -0.2777), (-0.07034, -0.0588, -0.09376), (-0.05024, -0.0588, -0.09376), (-0.07034, -0.1176, -0.09376), (-0.05024, -0.1176, -0.09376), (-0.07034, -0.1764, -0.09376), (-0.05024, -0.1764, -0.09376), (-0.04847, 0.1726, -0.9581), (-0.06782, 0.1726, -0.9581), (-0.04847, 0.115, -0.9581), (-0.06782, 0.115, -0.9581), (-0.04847, 0.05752, -0.9581), (-0.06782, 0.05752, -0.9581), (-0.07034, 0.1764, -0.09376), (-0.05024, 0.1764, -0.09376), (-0.07034, 0.1176, -0.09376), (-0.05024, 0.1176, -0.09376), (-0.07034, 0.0588, -0.09376), (-0.05024, 0.0588, -0.09376), (-0.04847, 0.4027, -0.731), (-0.06782, 0.4027, -0.9581), (-0.04847, 0.3451, -0.731), (-0.06782, 0.3451, -0.9581), (-0.04847, 0.2876, -0.9581), (-0.06782, 0.2876, -0.6169), (-0.07034, 0.4116, -0.09376), (-0.05024, 0.4116, -0.09376), (-0.07034, 0.3528, -0.09376), (-0.05024, 0.3528, -0.09376), (-0.07034, 0.294, -0.09376), (-0.05024, 0.294, -0.09376), (0.05024, -0.4704, -0.09376), (0.07034, -0.4704, -0.09376), (0.04827, -0.4602, -0.731), (0.06762, -0.4602, -0.9581), (0.05024, 0.2352, -0.09376), (0.07034, 0.2352, -0.09376), (0.05024, 1.163e-10, -0.09376), (0.07034, 1.163e-10, -0.09376), (0.05024, -0.2352, -0.09376), (0.07034, -0.2352, -0.09376), (0.06148, 0.4652, -0.09376), (0.05024, 0.4704, -0.09376), (0.06762, 0.4602, -0.9581), (0.04827, 0.4602, -0.731), (0.06762, 0.2301, -0.5868), (0.04827, 0.2301, -0.731), (0.06762, 1.853e-09, -0.9581), (0.04827, 1.853e-09, -0.9581), (0.06762, -0.2301, -0.9581), (0.04827, -0.2301, -0.9581), (0.06762, -0.2876, -0.5868), (0.04827, -0.2876, -0.731), (0.06762, -0.3451, -0.9581), (0.04827, -0.3451, -0.731), (0.06762, -0.4027, -0.9581), (0.04827, -0.4027, -0.9581), (0.05024, -0.294, -0.09376), (0.07034, -0.294, -0.09376), (0.05024, -0.3528, -0.09376), (0.07034, -0.3528, -0.09376), (0.05024, -0.4116, -0.09376), (0.07034, -0.4116, -0.09376), (0.05024, -0.0588, -0.09376), (0.07034, -0.0588, -0.09376), (0.05024, -0.1176, -0.09376), (0.07034, -0.1176, -0.09376), (0.05024, -0.1764, -0.09376), (0.07034, -0.1764, -0.09376), (0.06762, -0.05752, -0.9581), (0.04827, -0.05752, -0.9581), (0.06762, -0.115, -0.731), (0.04827, -0.115, -0.9581), (0.06762, -0.1726, -0.9581), (0.04827, -0.1726, -0.9581), (0.05024, 0.1764, -0.09376), (0.07034, 0.1764, -0.09376), (0.05024, 0.1176, -0.09376), (0.07034, 0.1176, -0.09376), (0.05024, 0.0588, -0.09376), (0.07034, 0.0588, -0.09376), (0.06762, 0.1726, -0.9581), (0.04827, 0.1726, -0.9581), (0.06762, 0.115, -0.731), (0.04827, 0.115, -0.9581), (0.06762, 0.05752, -0.9581), (0.04827, 0.05752, -0.9581), (0.05024, 0.4116, -0.09376), (0.07034, 0.4116, -0.09376), (0.05024, 0.3528, -0.09376), (0.07034, 0.3528, -0.09376), (0.05024, 0.294, -0.09376), (0.07034, 0.294, -0.09376), (0.06762, 0.4027, -0.5868), (0.04827, 0.4027, -0.9581), (0.06762, 0.3451, -0.9581), (0.04827, 0.3451, -0.731), (0.06762, 0.2876, -0.9581), (0.04827, 0.2876, -0.9581)], [], [(235, 205, 1, 46), (228, 49, 7, 207), (146, 3, 5, 148), (118, 2, 4, 121), (46, 1, 7, 49), (214, 0, 6, 216), (112, 13, 19, 115), (91, 12, 18, 97), (67, 11, 17, 73), (40, 10, 16, 43), (64, 9, 15, 70), (88, 8, 14, 94), (270, 115, 19, 218), (258, 97, 18, 220), (246, 73, 17, 222), (265, 209, 13, 112), (253, 211, 12, 91), (241, 213, 11, 67), (179, 155, 38, 76), (76, 38, 39, 79), (191, 153, 36, 100), (100, 36, 37, 103), (203, 151, 34, 124), (124, 34, 35, 127), (172, 84, 33, 144), (84, 87, 32, 33), (184, 108, 31, 142), (108, 111, 30, 31), (196, 132, 29, 140), (132, 135, 28, 29), (136, 21, 25, 138), (21, 20, 24, 25), (204, 23, 27, 206), (23, 22, 26, 27), (166, 54, 26, 149), (54, 57, 27, 26), (161, 147, 22, 58), (58, 22, 23, 61), (38, 60, 63, 39), (60, 59, 62, 63), (59, 58, 61, 62), (155, 157, 60, 38), (157, 159, 59, 60), (159, 161, 58, 59), (33, 32, 55, 52), (52, 55, 56, 53), (53, 56, 57, 54), (144, 33, 52, 162), (162, 52, 53, 164), (164, 53, 54, 166), (3, 42, 45, 5), (42, 41, 44, 45), (41, 40, 43, 44), (11, 48, 51, 17), (48, 47, 50, 51), (47, 46, 49, 50), (222, 17, 51, 224), (224, 51, 50, 226), (226, 50, 49, 228), (213, 231, 48, 11), (231, 233, 47, 48), (233, 235, 46, 47), (31, 30, 85, 82), (82, 85, 86, 83), (83, 86, 87, 84), (142, 31, 82, 168), (168, 82, 83, 170), (170, 83, 84, 172), (36, 78, 81, 37), (78, 77, 80, 81), (77, 76, 79, 80), (153, 175, 78, 36), (175, 177, 77, 78), (177, 179, 76, 77), (211, 237, 69, 12), (237, 239, 68, 69), (239, 241, 67, 68), (220, 18, 75, 242), (242, 75, 74, 244), (244, 74, 73, 246), (10, 66, 72, 16), (66, 65, 71, 72), (65, 64, 70, 71), (12, 69, 75, 18), (69, 68, 74, 75), (68, 67, 73, 74), (29, 28, 109, 106), (106, 109, 110, 107), (107, 110, 111, 108), (140, 29, 106, 180), (180, 106, 107, 182), (182, 107, 108, 184), (34, 102, 105, 35), (102, 101, 104, 105), (101, 100, 103, 104), (151, 187, 102, 34), (187, 189, 101, 102), (189, 191, 100, 101), (209, 249, 93, 13), (249, 251, 92, 93), (251, 253, 91, 92), (218, 19, 99, 254), (254, 99, 98, 256), (256, 98, 97, 258), (9, 90, 96, 15), (90, 89, 95, 96), (89, 88, 94, 95), (13, 93, 99, 19), (93, 92, 98, 99), (92, 91, 97, 98), (25, 24, 133, 130), (130, 133, 134, 131), (131, 134, 135, 132), (138, 25, 130, 192), (192, 130, 131, 194), (194, 131, 132, 196), (21, 126, 129, 20), (126, 125, 128, 129), (125, 124, 127, 128), (136, 199, 126, 21), (199, 201, 125, 126), (201, 203, 124, 125), (214, 261, 114, 0), (261, 263, 113, 114), (263, 265, 112, 113), (216, 6, 117, 266), (266, 117, 116, 268), (268, 116, 115, 270), (0, 114, 117, 6), (114, 113, 116, 117), (113, 112, 115, 116), (8, 120, 123, 14), (120, 119, 122, 123), (119, 118, 121, 122), (119, 120, 202, 200), (200, 202, 203, 201), (118, 119, 200, 198), (198, 200, 201, 199), (2, 118, 198, 137), (137, 198, 199, 136), (122, 195, 197, 123), (195, 194, 196, 197), (121, 193, 195, 122), (193, 192, 194, 195), (4, 139, 193, 121), (139, 138, 192, 193), (89, 90, 190, 188), (188, 190, 191, 189), (88, 89, 188, 186), (186, 188, 189, 187), (8, 88, 186, 150), (150, 186, 187, 151), (95, 183, 185, 96), (183, 182, 184, 185), (94, 181, 183, 95), (181, 180, 182, 183), (14, 141, 181, 94), (141, 140, 180, 181), (65, 66, 178, 176), (176, 178, 179, 177), (64, 65, 176, 174), (174, 176, 177, 175), (9, 64, 174, 152), (152, 174, 175, 153), (71, 171, 173, 72), (171, 170, 172, 173), (70, 169, 171, 71), (169, 168, 170, 171), (15, 143, 169, 70), (143, 142, 168, 169), (44, 165, 167, 45), (165, 164, 166, 167), (43, 163, 165, 44), (163, 162, 164, 165), (16, 145, 163, 43), (145, 144, 162, 163), (41, 42, 160, 158), (158, 160, 161, 159), (40, 41, 158, 156), (156, 158, 159, 157), (10, 40, 156, 154), (154, 156, 157, 155), (42, 3, 146, 160), (160, 146, 147, 161), (45, 167, 148, 5), (167, 166, 149, 148), (2, 137, 139, 4), (137, 136, 138, 139), (123, 197, 141, 14), (197, 196, 140, 141), (96, 185, 143, 15), (185, 184, 142, 143), (72, 173, 145, 16), (173, 172, 144, 145), (120, 8, 150, 202), (202, 150, 151, 203), (90, 9, 152, 190), (190, 152, 153, 191), (66, 10, 154, 178), (178, 154, 155, 179), (22, 147, 149, 26), (147, 146, 148, 149), (134, 269, 271, 135), (269, 268, 270, 271), (133, 267, 269, 134), (267, 266, 268, 269), (24, 217, 267, 133), (217, 216, 266, 267), (128, 127, 264, 262), (262, 264, 265, 263), (129, 128, 262, 260), (260, 262, 263, 261), (20, 129, 260, 215), (215, 260, 261, 214), (110, 257, 259, 111), (257, 256, 258, 259), (109, 255, 257, 110), (255, 254, 256, 257), (28, 219, 255, 109), (219, 218, 254, 255), (104, 103, 252, 250), (250, 252, 253, 251), (105, 104, 250, 248), (248, 250, 251, 249), (35, 105, 248, 208), (208, 248, 249, 209), (86, 245, 247, 87), (245, 244, 246, 247), (85, 243, 245, 86), (243, 242, 244, 245), (30, 221, 243, 85), (221, 220, 242, 243), (80, 79, 240, 238), (238, 240, 241, 239), (81, 80, 238, 236), (236, 238, 239, 237), (37, 81, 236, 210), (210, 236, 237, 211), (62, 61, 234, 232), (232, 234, 235, 233), (63, 62, 232, 230), (230, 232, 233, 231), (39, 63, 230, 212), (212, 230, 231, 213), (56, 227, 229, 57), (227, 226, 228, 229), (55, 225, 227, 56), (225, 224, 226, 227), (32, 223, 225, 55), (223, 222, 224, 225), (1, 205, 207, 7), (205, 204, 206, 207), (79, 39, 212, 240), (240, 212, 213, 241), (103, 37, 210, 252), (252, 210, 211, 253), (127, 35, 208, 264), (264, 208, 209, 265), (87, 247, 223, 32), (247, 246, 222, 223), (111, 259, 221, 30), (259, 258, 220, 221), (135, 271, 219, 28), (271, 270, 218, 219), (20, 215, 217, 24), (215, 214, 216, 217), (57, 229, 206, 27), (229, 228, 207, 206), (61, 23, 204, 234), (234, 204, 205, 235)])
_uv = me_cube_002.uv_layers.new(name='UVMap')
_uv.uv.foreach_set('vector', [0.3472, 0.7344, 0.3472, 0.75, 0.375, 0.75, 0.375, 0.7344, 0.3472, 0.7344, 0.375, 0.7344, 0.375, 0.75, 0.3472, 0.75, 0.1528, 0.75, 0.125, 0.75, 0.125, 0.75, 0.1528, 0.75, 0.125, 0.5156, 0.125, 0.5, 0.125, 0.5, 0.125, 0.5156, 0.375, 0.7344, 0.375, 0.75, 0.375, 0.75, 0.375, 0.7344, 0.3472, 0.5, 0.375, 0.5, 0.375, 0.5, 0.3472, 0.5, 0.375, 0.5469, 0.375, 0.5625, 0.375, 0.5625, 0.375, 0.5469, 0.375, 0.6094, 0.375, 0.625, 0.375, 0.625, 0.375, 0.6094, 0.375, 0.6719, 0.375, 0.6875, 0.375, 0.6875, 0.375, 0.6719, 0.125, 0.7031, 0.125, 0.6875, 0.125, 0.6875, 0.125, 0.7031, 0.125, 0.6406, 0.125, 0.625, 0.125, 0.625, 0.125, 0.6406, 0.125, 0.5781, 0.125, 0.5625, 0.125, 0.5625, 0.125, 0.5781, 0.3472, 0.5469, 0.375, 0.5469, 0.375, 0.5625, 0.3472, 0.5625, 0.3472, 0.6094, 0.375, 0.6094, 0.375, 0.625, 0.3472, 0.625, 0.3472, 0.6719, 0.375, 0.6719, 0.375, 0.6875, 0.3472, 0.6875, 0.3472, 0.5469, 0.3472, 0.5625, 0.375, 0.5625, 0.375, 0.5469, 0.3472, 0.6094, 0.3472, 0.625, 0.375, 0.625, 0.375, 0.6094, 0.3472, 0.6719, 0.3472, 0.6875, 0.375, 0.6875, 0.375, 0.6719, 0.1806, 0.6719, 0.1806, 0.6875, 0.2083, 0.6875, 0.2083, 0.6719, 0.2083, 0.6719, 0.2083, 0.6875, 0.2917, 0.6875, 0.2917, 0.6719, 0.1806, 0.6094, 0.1806, 0.625, 0.2083, 0.625, 0.2083, 0.6094, 0.2083, 0.6094, 0.2083, 0.625, 0.2917, 0.625, 0.2917, 0.6094, 0.1806, 0.5469, 0.1806, 0.5625, 0.2083, 0.5625, 0.2083, 0.5469, 0.2083, 0.5469, 0.2083, 0.5625, 0.2917, 0.5625, 0.2917, 0.5469, 0.1806, 0.6719, 0.2083, 0.6719, 0.2083, 0.6875, 0.1806, 0.6875, 0.2083, 0.6719, 0.2917, 0.6719, 0.2917, 0.6875, 0.2083, 0.6875, 0.1806, 0.6094, 0.2083, 0.6094, 0.2083, 0.625, 0.1806, 0.625, 0.2083, 0.6094, 0.2917, 0.6094, 0.2917, 0.625, 0.2083, 0.625, 0.1806, 0.5469, 0.2083, 0.5469, 0.2083, 0.5625, 0.1806, 0.5625, 0.2083, 0.5469, 0.2917, 0.5469, 0.2917, 0.5625, 0.2083, 0.5625, 0.1806, 0.5, 0.2083, 0.5, 0.2083, 0.5, 0.1806, 0.5, 0.2083, 0.5, 0.2917, 0.5, 0.2917, 0.5, 0.2083, 0.5, 0.3194, 0.75, 0.2917, 0.75, 0.2917, 0.75, 0.3194, 0.75, 0.2917, 0.75, 0.2083, 0.75, 0.2083, 0.75, 0.2917, 0.75, 0.1806, 0.7344, 0.2083, 0.7344, 0.2083, 0.75, 0.1806, 0.75, 0.2083, 0.7344, 0.2917, 0.7344, 0.2917, 0.75, 0.2083, 0.75, 0.1806, 0.7344, 0.1806, 0.75, 0.2083, 0.75, 0.2083, 0.7344, 0.2083, 0.7344, 0.2083, 0.75, 0.2917, 0.75, 0.2917, 0.7344, 0.2083, 0.6875, 0.2083, 0.7031, 0.2917, 0.7031, 0.2917, 0.6875, 0.2083, 0.7031, 0.2083, 0.7188, 0.2917, 0.7188, 0.2917, 0.7031, 0.2083, 0.7188, 0.2083, 0.7344, 0.2917, 0.7344, 0.2917, 0.7188, 0.1806, 0.6875, 0.1806, 0.7031, 0.2083, 0.7031, 0.2083, 0.6875, 0.1806, 0.7031, 0.1806, 0.7188, 0.2083, 0.7188, 0.2083, 0.7031, 0.1806, 0.7188, 0.1806, 0.7344, 0.2083, 0.7344, 0.2083, 0.7188, 0.2083, 0.6875, 0.2917, 0.6875, 0.2917, 0.7031, 0.2083, 0.7031, 0.2083, 0.7031, 0.2917, 0.7031, 0.2917, 0.7188, 0.2083, 0.7188, 0.2083, 0.7188, 0.2917, 0.7188, 0.2917, 0.7344, 0.2083, 0.7344, 0.1806, 0.6875, 0.2083, 0.6875, 0.2083, 0.7031, 0.1806, 0.7031, 0.1806, 0.7031, 0.2083, 0.7031, 0.2083, 0.7188, 0.1806, 0.7188, 0.1806, 0.7188, 0.2083, 0.7188, 0.2083, 0.7344, 0.1806, 0.7344, 0.125, 0.75, 0.125, 0.7344, 0.125, 0.7344, 0.125, 0.75, 0.125, 0.7344, 0.125, 0.7188, 0.125, 0.7188, 0.125, 0.7344, 0.125, 0.7188, 0.125, 0.7031, 0.125, 0.7031, 0.125, 0.7188, 0.375, 0.6875, 0.375, 0.7031, 0.375, 0.7031, 0.375, 0.6875, 0.375, 0.7031, 0.375, 0.7188, 0.375, 0.7188, 0.375, 0.7031, 0.375, 0.7188, 0.375, 0.7344, 0.375, 0.7344, 0.375, 0.7188, 0.3472, 0.6875, 0.375, 0.6875, 0.375, 0.7031, 0.3472, 0.7031, 0.3472, 0.7031, 0.375, 0.7031, 0.375, 0.7188, 0.3472, 0.7188, 0.3472, 0.7188, 0.375, 0.7188, 0.375, 0.7344, 0.3472, 0.7344, 0.3472, 0.6875, 0.3472, 0.7031, 0.375, 0.7031, 0.375, 0.6875, 0.3472, 0.7031, 0.3472, 0.7188, 0.375, 0.7188, 0.375, 0.7031, 0.3472, 0.7188, 0.3472, 0.7344, 0.375, 0.7344, 0.375, 0.7188, 0.2083, 0.625, 0.2917, 0.625, 0.2917, 0.6406, 0.2083, 0.6406, 0.2083, 0.6406, 0.2917, 0.6406, 0.2917, 0.6562, 0.2083, 0.6562, 0.2083, 0.6562, 0.2917, 0.6562, 0.2917, 0.6719, 0.2083, 0.6719, 0.1806, 0.625, 0.2083, 0.625, 0.2083, 0.6406, 0.1806, 0.6406, 0.1806, 0.6406, 0.2083, 0.6406, 0.2083, 0.6562, 0.1806, 0.6562, 0.1806, 0.6562, 0.2083, 0.6562, 0.2083, 0.6719, 0.1806, 0.6719, 0.2083, 0.625, 0.2083, 0.6406, 0.2917, 0.6406, 0.2917, 0.625, 0.2083, 0.6406, 0.2083, 0.6562, 0.2917, 0.6562, 0.2917, 0.6406, 0.2083, 0.6562, 0.2083, 0.6719, 0.2917, 0.6719, 0.2917, 0.6562, 0.1806, 0.625, 0.1806, 0.6406, 0.2083, 0.6406, 0.2083, 0.625, 0.1806, 0.6406, 0.1806, 0.6562, 0.2083, 0.6562, 0.2083, 0.6406, 0.1806, 0.6562, 0.1806, 0.6719, 0.2083, 0.6719, 0.2083, 0.6562, 0.3472, 0.625, 0.3472, 0.6406, 0.375, 0.6406, 0.375, 0.625, 0.3472, 0.6406, 0.3472, 0.6562, 0.375, 0.6562, 0.375, 0.6406, 0.3472, 0.6562, 0.3472, 0.6719, 0.375, 0.6719, 0.375, 0.6562, 0.3472, 0.625, 0.375, 0.625, 0.375, 0.6406, 0.3472, 0.6406, 0.3472, 0.6406, 0.375, 0.6406, 0.375, 0.6562, 0.3472, 0.6562, 0.3472, 0.6562, 0.375, 0.6562, 0.375, 0.6719, 0.3472, 0.6719, 0.125, 0.6875, 0.125, 0.6719, 0.125, 0.6719, 0.125, 0.6875, 0.125, 0.6719, 0.125, 0.6562, 0.125, 0.6562, 0.125, 0.6719, 0.125, 0.6562, 0.125, 0.6406, 0.125, 0.6406, 0.125, 0.6562, 0.375, 0.625, 0.375, 0.6406, 0.375, 0.6406, 0.375, 0.625, 0.375, 0.6406, 0.375, 0.6562, 0.375, 0.6562, 0.375, 0.6406, 0.375, 0.6562, 0.375, 0.6719, 0.375, 0.6719, 0.375, 0.6562, 0.2083, 0.5625, 0.2917, 0.5625, 0.2917, 0.5781, 0.2083, 0.5781, 0.2083, 0.5781, 0.2917, 0.5781, 0.2917, 0.5938, 0.2083, 0.5938, 0.2083, 0.5938, 0.2917, 0.5938, 0.2917, 0.6094, 0.2083, 0.6094, 0.1806, 0.5625, 0.2083, 0.5625, 0.2083, 0.5781, 0.1806, 0.5781, 0.1806, 0.5781, 0.2083, 0.5781, 0.2083, 0.5938, 0.1806, 0.5938, 0.1806, 0.5938, 0.2083, 0.5938, 0.2083, 0.6094, 0.1806, 0.6094, 0.2083, 0.5625, 0.2083, 0.5781, 0.2917, 0.5781, 0.2917, 0.5625, 0.2083, 0.5781, 0.2083, 0.5938, 0.2917, 0.5938, 0.2917, 0.5781, 0.2083, 0.5938, 0.2083, 0.6094, 0.2917, 0.6094, 0.2917, 0.5938, 0.1806, 0.5625, 0.1806, 0.5781, 0.2083, 0.5781, 0.2083, 0.5625, 0.1806, 0.5781, 0.1806, 0.5938, 0.2083, 0.5938, 0.2083, 0.5781, 0.1806, 0.5938, 0.1806, 0.6094, 0.2083, 0.6094, 0.2083, 0.5938, 0.3472, 0.5625, 0.3472, 0.5781, 0.375, 0.5781, 0.375, 0.5625, 0.3472, 0.5781, 0.3472, 0.5938, 0.375, 0.5938, 0.375, 0.5781, 0.3472, 0.5938, 0.3472, 0.6094, 0.375, 0.6094, 0.375, 0.5938, 0.3472, 0.5625, 0.375, 0.5625, 0.375, 0.5781, 0.3472, 0.5781, 0.3472, 0.5781, 0.375, 0.5781, 0.375, 0.5938, 0.3472, 0.5938, 0.3472, 0.5938, 0.375, 0.5938, 0.375, 0.6094, 0.3472, 0.6094, 0.125, 0.625, 0.125, 0.6094, 0.125, 0.6094, 0.125, 0.625, 0.125, 0.6094, 0.125, 0.5938, 0.125, 0.5938, 0.125, 0.6094, 0.125, 0.5938, 0.125, 0.5781, 0.125, 0.5781, 0.125, 0.5938, 0.375, 0.5625, 0.375, 0.5781, 0.375, 0.5781, 0.375, 0.5625, 0.375, 0.5781, 0.375, 0.5938, 0.375, 0.5938, 0.375, 0.5781, 0.375, 0.5938, 0.375, 0.6094, 0.375, 0.6094, 0.375, 0.5938, 0.2083, 0.5, 0.2917, 0.5, 0.2917, 0.5156, 0.2083, 0.5156, 0.2083, 0.5156, 0.2917, 0.5156, 0.2917, 0.5312, 0.2083, 0.5312, 0.2083, 0.5312, 0.2917, 0.5312, 0.2917, 0.5469, 0.2083, 0.5469, 0.1806, 0.5, 0.2083, 0.5, 0.2083, 0.5156, 0.1806, 0.5156, 0.1806, 0.5156, 0.2083, 0.5156, 0.2083, 0.5312, 0.1806, 0.5312, 0.1806, 0.5312, 0.2083, 0.5312, 0.2083, 0.5469, 0.1806, 0.5469, 0.2083, 0.5, 0.2083, 0.5156, 0.2917, 0.5156, 0.2917, 0.5, 0.2083, 0.5156, 0.2083, 0.5312, 0.2917, 0.5312, 0.2917, 0.5156, 0.2083, 0.5312, 0.2083, 0.5469, 0.2917, 0.5469, 0.2917, 0.5312, 0.1806, 0.5, 0.1806, 0.5156, 0.2083, 0.5156, 0.2083, 0.5, 0.1806, 0.5156, 0.1806, 0.5312, 0.2083, 0.5312, 0.2083, 0.5156, 0.1806, 0.5312, 0.1806, 0.5469, 0.2083, 0.5469, 0.2083, 0.5312, 0.3472, 0.5, 0.3472, 0.5156, 0.375, 0.5156, 0.375, 0.5, 0.3472, 0.5156, 0.3472, 0.5312, 0.375, 0.5312, 0.375, 0.5156, 0.3472, 0.5312, 0.3472, 0.5469, 0.375, 0.5469, 0.375, 0.5312, 0.3472, 0.5, 0.375, 0.5, 0.375, 0.5156, 0.3472, 0.5156, 0.3472, 0.5156, 0.375, 0.5156, 0.375, 0.5312, 0.3472, 0.5312, 0.3472, 0.5312, 0.375, 0.5312, 0.375, 0.5469, 0.3472, 0.5469, 0.375, 0.5, 0.375, 0.5156, 0.375, 0.5156, 0.375, 0.5, 0.375, 0.5156, 0.375, 0.5312, 0.375, 0.5312, 0.375, 0.5156, 0.375, 0.5312, 0.375, 0.5469, 0.375, 0.5469, 0.375, 0.5312, 0.125, 0.5625, 0.125, 0.5469, 0.125, 0.5469, 0.125, 0.5625, 0.125, 0.5469, 0.125, 0.5312, 0.125, 0.5312, 0.125, 0.5469, 0.125, 0.5312, 0.125, 0.5156, 0.125, 0.5156, 0.125, 0.5312, 0.125, 0.5312, 0.125, 0.5469, 0.1528, 0.5469, 0.1528, 0.5312, 0.1528, 0.5312, 0.1528, 0.5469, 0.1806, 0.5469, 0.1806, 0.5312, 0.125, 0.5156, 0.125, 0.5312, 0.1528, 0.5312, 0.1528, 0.5156, 0.1528, 0.5156, 0.1528, 0.5312, 0.1806, 0.5312, 0.1806, 0.5156, 0.125, 0.5, 0.125, 0.5156, 0.1528, 0.5156, 0.1528, 0.5, 0.1528, 0.5, 0.1528, 0.5156, 0.1806, 0.5156, 0.1806, 0.5, 0.125, 0.5312, 0.1528, 0.5312, 0.1528, 0.5469, 0.125, 0.5469, 0.1528, 0.5312, 0.1806, 0.5312, 0.1806, 0.5469, 0.1528, 0.5469, 0.125, 0.5156, 0.1528, 0.5156, 0.1528, 0.5312, 0.125, 0.5312, 0.1528, 0.5156, 0.1806, 0.5156, 0.1806, 0.5312, 0.1528, 0.5312, 0.125, 0.5, 0.1528, 0.5, 0.1528, 0.5156, 0.125, 0.5156, 0.1528, 0.5, 0.1806, 0.5, 0.1806, 0.5156, 0.1528, 0.5156, 0.125, 0.5938, 0.125, 0.6094, 0.1528, 0.6094, 0.1528, 0.5938, 0.1528, 0.5938, 0.1528, 0.6094, 0.1806, 0.6094, 0.1806, 0.5938, 0.125, 0.5781, 0.125, 0.5938, 0.1528, 0.5938, 0.1528, 0.5781, 0.1528, 0.5781, 0.1528, 0.5938, 0.1806, 0.5938, 0.1806, 0.5781, 0.125, 0.5625, 0.125, 0.5781, 0.1528, 0.5781, 0.1528, 0.5625, 0.1528, 0.5625, 0.1528, 0.5781, 0.1806, 0.5781, 0.1806, 0.5625, 0.125, 0.5938, 0.1528, 0.5938, 0.1528, 0.6094, 0.125, 0.6094, 0.1528, 0.5938, 0.1806, 0.5938, 0.1806, 0.6094, 0.1528, 0.6094, 0.125, 0.5781, 0.1528, 0.5781, 0.1528, 0.5938, 0.125, 0.5938, 0.1528, 0.5781, 0.1806, 0.5781, 0.1806, 0.5938, 0.1528, 0.5938, 0.125, 0.5625, 0.1528, 0.5625, 0.1528, 0.5781, 0.125, 0.5781, 0.1528, 0.5625, 0.1806, 0.5625, 0.1806, 0.5781, 0.1528, 0.5781, 0.125, 0.6562, 0.125, 0.6719, 0.1528, 0.6719, 0.1528, 0.6562, 0.1528, 0.6562, 0.1528, 0.6719, 0.1806, 0.6719, 0.1806, 0.6562, 0.125, 0.6406, 0.125, 0.6562, 0.1528, 0.6562, 0.1528, 0.6406, 0.1528, 0.6406, 0.1528, 0.6562, 0.1806, 0.6562, 0.1806, 0.6406, 0.125, 0.625, 0.125, 0.6406, 0.1528, 0.6406, 0.1528, 0.625, 0.1528, 0.625, 0.1528, 0.6406, 0.1806, 0.6406, 0.1806, 0.625, 0.125, 0.6562, 0.1528, 0.6562, 0.1528, 0.6719, 0.125, 0.6719, 0.1528, 0.6562, 0.1806, 0.6562, 0.1806, 0.6719, 0.1528, 0.6719, 0.125, 0.6406, 0.1528, 0.6406, 0.1528, 0.6562, 0.125, 0.6562, 0.1528, 0.6406, 0.1806, 0.6406, 0.1806, 0.6562, 0.1528, 0.6562, 0.125, 0.625, 0.1528, 0.625, 0.1528, 0.6406, 0.125, 0.6406, 0.1528, 0.625, 0.1806, 0.625, 0.1806, 0.6406, 0.1528, 0.6406, 0.125, 0.7188, 0.1528, 0.7188, 0.1528, 0.7344, 0.125, 0.7344, 0.1528, 0.7188, 0.1806, 0.7188, 0.1806, 0.7344, 0.1528, 0.7344, 0.125, 0.7031, 0.1528, 0.7031, 0.1528, 0.7188, 0.125, 0.7188, 0.1528, 0.7031, 0.1806, 0.7031, 0.1806, 0.7188, 0.1528, 0.7188, 0.125, 0.6875, 0.1528, 0.6875, 0.1528, 0.7031, 0.125, 0.7031, 0.1528, 0.6875, 0.1806, 0.6875, 0.1806, 0.7031, 0.1528, 0.7031, 0.125, 0.7188, 0.125, 0.7344, 0.1528, 0.7344, 0.1528, 0.7188, 0.1528, 0.7188, 0.1528, 0.7344, 0.1806, 0.7344, 0.1806, 0.7188, 0.125, 0.7031, 0.125, 0.7188, 0.1528, 0.7188, 0.1528, 0.7031, 0.1528, 0.7031, 0.1528, 0.7188, 0.1806, 0.7188, 0.1806, 0.7031, 0.125, 0.6875, 0.125, 0.7031, 0.1528, 0.7031, 0.1528, 0.6875, 0.1528, 0.6875, 0.1528, 0.7031, 0.1806, 0.7031, 0.1806, 0.6875, 0.125, 0.7344, 0.125, 0.75, 0.1528, 0.75, 0.1528, 0.7344, 0.1528, 0.7344, 0.1528, 0.75, 0.1806, 0.75, 0.1806, 0.7344, 0.125, 0.7344, 0.1528, 0.7344, 0.1528, 0.75, 0.125, 0.75, 0.1528, 0.7344, 0.1806, 0.7344, 0.1806, 0.75, 0.1528, 0.75, 0.125, 0.5, 0.1528, 0.5, 0.1528, 0.5, 0.125, 0.5, 0.1528, 0.5, 0.1806, 0.5, 0.1806, 0.5, 0.1528, 0.5, 0.125, 0.5469, 0.1528, 0.5469, 0.1528, 0.5625, 0.125, 0.5625, 0.1528, 0.5469, 0.1806, 0.5469, 0.1806, 0.5625, 0.1528, 0.5625, 0.125, 0.6094, 0.1528, 0.6094, 0.1528, 0.625, 0.125, 0.625, 0.1528, 0.6094, 0.1806, 0.6094, 0.1806, 0.625, 0.1528, 0.625, 0.125, 0.6719, 0.1528, 0.6719, 0.1528, 0.6875, 0.125, 0.6875, 0.1528, 0.6719, 0.1806, 0.6719, 0.1806, 0.6875, 0.1528, 0.6875, 0.125, 0.5469, 0.125, 0.5625, 0.1528, 0.5625, 0.1528, 0.5469, 0.1528, 0.5469, 0.1528, 0.5625, 0.1806, 0.5625, 0.1806, 0.5469, 0.125, 0.6094, 0.125, 0.625, 0.1528, 0.625, 0.1528, 0.6094, 0.1528, 0.6094, 0.1528, 0.625, 0.1806, 0.625, 0.1806, 0.6094, 0.125, 0.6719, 0.125, 0.6875, 0.1528, 0.6875, 0.1528, 0.6719, 0.1528, 0.6719, 0.1528, 0.6875, 0.1806, 0.6875, 0.1806, 0.6719, 0.2083, 0.75, 0.1806, 0.75, 0.1806, 0.75, 0.2083, 0.75, 0.1806, 0.75, 0.1528, 0.75, 0.1528, 0.75, 0.1806, 0.75, 0.2917, 0.5312, 0.3194, 0.5312, 0.3194, 0.5469, 0.2917, 0.5469, 0.3194, 0.5312, 0.3472, 0.5312, 0.3472, 0.5469, 0.3194, 0.5469, 0.2917, 0.5156, 0.3194, 0.5156, 0.3194, 0.5312, 0.2917, 0.5312, 0.3194, 0.5156, 0.3472, 0.5156, 0.3472, 0.5312, 0.3194, 0.5312, 0.2917, 0.5, 0.3194, 0.5, 0.3194, 0.5156, 0.2917, 0.5156, 0.3194, 0.5, 0.3472, 0.5, 0.3472, 0.5156, 0.3194, 0.5156, 0.2917, 0.5312, 0.2917, 0.5469, 0.3194, 0.5469, 0.3194, 0.5312, 0.3194, 0.5312, 0.3194, 0.5469, 0.3472, 0.5469, 0.3472, 0.5312, 0.2917, 0.5156, 0.2917, 0.5312, 0.3194, 0.5312, 0.3194, 0.5156, 0.3194, 0.5156, 0.3194, 0.5312, 0.3472, 0.5312, 0.3472, 0.5156, 0.2917, 0.5, 0.2917, 0.5156, 0.3194, 0.5156, 0.3194, 0.5, 0.3194, 0.5, 0.3194, 0.5156, 0.3472, 0.5156, 0.3472, 0.5, 0.2917, 0.5938, 0.3194, 0.5938, 0.3194, 0.6094, 0.2917, 0.6094, 0.3194, 0.5938, 0.3472, 0.5938, 0.3472, 0.6094, 0.3194, 0.6094, 0.2917, 0.5781, 0.3194, 0.5781, 0.3194, 0.5938, 0.2917, 0.5938, 0.3194, 0.5781, 0.3472, 0.5781, 0.3472, 0.5938, 0.3194, 0.5938, 0.2917, 0.5625, 0.3194, 0.5625, 0.3194, 0.5781, 0.2917, 0.5781, 0.3194, 0.5625, 0.3472, 0.5625, 0.3472, 0.5781, 0.3194, 0.5781, 0.2917, 0.5938, 0.2917, 0.6094, 0.3194, 0.6094, 0.3194, 0.5938, 0.3194, 0.5938, 0.3194, 0.6094, 0.3472, 0.6094, 0.3472, 0.5938, 0.2917, 0.5781, 0.2917, 0.5938, 0.3194, 0.5938, 0.3194, 0.5781, 0.3194, 0.5781, 0.3194, 0.5938, 0.3472, 0.5938, 0.3472, 0.5781, 0.2917, 0.5625, 0.2917, 0.5781, 0.3194, 0.5781, 0.3194, 0.5625, 0.3194, 0.5625, 0.3194, 0.5781, 0.3472, 0.5781, 0.3472, 0.5625, 0.2917, 0.6562, 0.3194, 0.6562, 0.3194, 0.6719, 0.2917, 0.6719, 0.3194, 0.6562, 0.3472, 0.6562, 0.3472, 0.6719, 0.3194, 0.6719, 0.2917, 0.6406, 0.3194, 0.6406, 0.3194, 0.6562, 0.2917, 0.6562, 0.3194, 0.6406, 0.3472, 0.6406, 0.3472, 0.6562, 0.3194, 0.6562, 0.2917, 0.625, 0.3194, 0.625, 0.3194, 0.6406, 0.2917, 0.6406, 0.3194, 0.625, 0.3472, 0.625, 0.3472, 0.6406, 0.3194, 0.6406, 0.2917, 0.6562, 0.2917, 0.6719, 0.3194, 0.6719, 0.3194, 0.6562, 0.3194, 0.6562, 0.3194, 0.6719, 0.3472, 0.6719, 0.3472, 0.6562, 0.2917, 0.6406, 0.2917, 0.6562, 0.3194, 0.6562, 0.3194, 0.6406, 0.3194, 0.6406, 0.3194, 0.6562, 0.3472, 0.6562, 0.3472, 0.6406, 0.2917, 0.625, 0.2917, 0.6406, 0.3194, 0.6406, 0.3194, 0.625, 0.3194, 0.625, 0.3194, 0.6406, 0.3472, 0.6406, 0.3472, 0.625, 0.2917, 0.7188, 0.2917, 0.7344, 0.3194, 0.7344, 0.3194, 0.7188, 0.3194, 0.7188, 0.3194, 0.7344, 0.3472, 0.7344, 0.3472, 0.7188, 0.2917, 0.7031, 0.2917, 0.7188, 0.3194, 0.7188, 0.3194, 0.7031, 0.3194, 0.7031, 0.3194, 0.7188, 0.3472, 0.7188, 0.3472, 0.7031, 0.2917, 0.6875, 0.2917, 0.7031, 0.3194, 0.7031, 0.3194, 0.6875, 0.3194, 0.6875, 0.3194, 0.7031, 0.3472, 0.7031, 0.3472, 0.6875, 0.2917, 0.7188, 0.3194, 0.7188, 0.3194, 0.7344, 0.2917, 0.7344, 0.3194, 0.7188, 0.3472, 0.7188, 0.3472, 0.7344, 0.3194, 0.7344, 0.2917, 0.7031, 0.3194, 0.7031, 0.3194, 0.7188, 0.2917, 0.7188, 0.3194, 0.7031, 0.3472, 0.7031, 0.3472, 0.7188, 0.3194, 0.7188, 0.2917, 0.6875, 0.3194, 0.6875, 0.3194, 0.7031, 0.2917, 0.7031, 0.3194, 0.6875, 0.3472, 0.6875, 0.3472, 0.7031, 0.3194, 0.7031, 0.375, 0.75, 0.3472, 0.75, 0.3472, 0.75, 0.375, 0.75, 0.3472, 0.75, 0.3194, 0.75, 0.3194, 0.75, 0.3472, 0.75, 0.2917, 0.6719, 0.2917, 0.6875, 0.3194, 0.6875, 0.3194, 0.6719, 0.3194, 0.6719, 0.3194, 0.6875, 0.3472, 0.6875, 0.3472, 0.6719, 0.2917, 0.6094, 0.2917, 0.625, 0.3194, 0.625, 0.3194, 0.6094, 0.3194, 0.6094, 0.3194, 0.625, 0.3472, 0.625, 0.3472, 0.6094, 0.2917, 0.5469, 0.2917, 0.5625, 0.3194, 0.5625, 0.3194, 0.5469, 0.3194, 0.5469, 0.3194, 0.5625, 0.3472, 0.5625, 0.3472, 0.5469, 0.2917, 0.6719, 0.3194, 0.6719, 0.3194, 0.6875, 0.2917, 0.6875, 0.3194, 0.6719, 0.3472, 0.6719, 0.3472, 0.6875, 0.3194, 0.6875, 0.2917, 0.6094, 0.3194, 0.6094, 0.3194, 0.625, 0.2917, 0.625, 0.3194, 0.6094, 0.3472, 0.6094, 0.3472, 0.625, 0.3194, 0.625, 0.2917, 0.5469, 0.3194, 0.5469, 0.3194, 0.5625, 0.2917, 0.5625, 0.3194, 0.5469, 0.3472, 0.5469, 0.3472, 0.5625, 0.3194, 0.5625, 0.2917, 0.5, 0.3194, 0.5, 0.3194, 0.5, 0.2917, 0.5, 0.3194, 0.5, 0.3472, 0.5, 0.3472, 0.5, 0.3194, 0.5, 0.2917, 0.7344, 0.3194, 0.7344, 0.3194, 0.75, 0.2917, 0.75, 0.3194, 0.7344, 0.3472, 0.7344, 0.3472, 0.75, 0.3194, 0.75, 0.2917, 0.7344, 0.2917, 0.75, 0.3194, 0.75, 0.3194, 0.7344, 0.3194, 0.7344, 0.3194, 0.75, 0.3472, 0.75, 0.3472, 0.7344])
me_cube_002.materials.append(mat_brush_thick)
me_cube_002.use_mirror_vertex_groups = False
me_cube_002.update()

# ---- objects
ob_cube_001 = bpy.data.objects.new('Cube.001', me_cube_001)
ob_paintbrush_2 = bpy.data.objects.new('paintbrush_2', me_cube)
ob_paintbrush_2_001 = bpy.data.objects.new('paintbrush_2.001', me_cube_002)

# ---- transforms, parenting, visibility, modifiers, constraints
ob_cube_001.location = (0.0, 0.0, 0.0)
ob_paintbrush_2.location = (0.0, 0.0, 0.0)
ob_paintbrush_2.scale = (0.1, 0.1, 0.1)
ob_paintbrush_2.lock_rotations_4d = False
ob_paintbrush_2.empty_display_type = 'ARROWS'
ob_paintbrush_2.lineart.crease_threshold = 0.0
ob_paintbrush_2_001.location = (0.0, 0.0, 0.0)
ob_paintbrush_2_001.scale = (0.1, 0.1, 0.1)
ob_paintbrush_2_001.lock_rotations_4d = False
ob_paintbrush_2_001.empty_display_type = 'ARROWS'
ob_paintbrush_2_001.lineart.crease_threshold = 0.0

# ---- collection membership
col_collection.objects.link(ob_cube_001)
col_collection.objects.link(ob_paintbrush_2)
col_collection.objects.link(ob_paintbrush_2_001)

# ---- scene / render settings (as saved in the file)
scene.frame_start = 1; scene.frame_end = 250; scene.frame_set(1)
scene.render.engine = 'BLENDER_EEVEE_NEXT'
scene.cycles.sampling_pattern = 'TABULATED_SOBOL'
bpy.context.view_layer.update()

# ---- added for rendering (the .blend has no active camera and no usable light): camera, sun
cam_auto = bpy.data.cameras.new('AutoCamera')
cam_auto.lens = 50.0
cam_auto.sensor_width = 36.0
cam_auto.clip_end = 1000.0
ob_auto_camera = bpy.data.objects.new('AutoCamera', cam_auto)
scene.collection.objects.link(ob_auto_camera)
ob_auto_camera.location = (0.438422, -0.526106, 0.484124)
ob_auto_camera.rotation_euler = (1.09748, -7.21219e-08, 0.694738)
scene.camera = ob_auto_camera
light_auto_sun = bpy.data.lights.new('AutoSun', 'SUN')
light_auto_sun.energy = 3.0
light_auto_sun.angle = 0.0523599
ob_auto_sun = bpy.data.objects.new('AutoSun', light_auto_sun)
scene.collection.objects.link(ob_auto_sun)
ob_auto_sun.rotation_euler = (0.872665, 0.174533, 0.523599)
bpy.context.view_layer.update()
